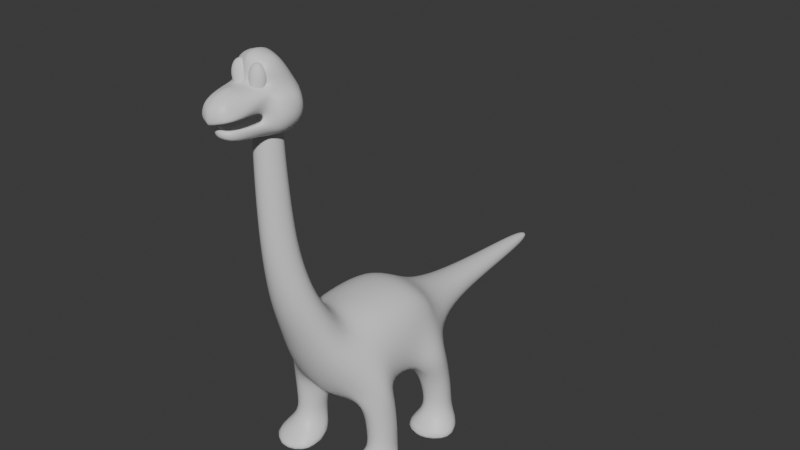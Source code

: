 # Source: Brach.blend  (saved by Blender 5.0.119; exported with 4.5.12 LTS)
import bpy
from mathutils import Matrix  # noqa: F401  (used for matrix-valued properties, if any)

bpy.ops.wm.read_factory_settings(use_empty=True)
scene = bpy.context.scene
scene.name = 'Scene'

# ---- collections
col_collection = bpy.data.collections.new('Collection'); scene.collection.children.link(col_collection)

# ---- materials (node trees are filled in below, after node groups)
mat_material = bpy.data.materials.new('Material')
mat_material.alpha_threshold = 0.0
mat_material.use_backface_culling_lightprobe_volume = False
mat_material.roughness = 0.5
mat_material.line_color = (0.0, 0.0, 0.0, 1.0)

# ---- material node trees
mat_material.use_nodes = True; mat_material.node_tree.nodes.clear()
_N = mat_material.node_tree.nodes; _L = mat_material.node_tree.links
n0 = _N.new('ShaderNodeOutputMaterial'); n0.name = 'Material Output'; n0.location = (200, 100)
n1 = _N.new('ShaderNodeBsdfPrincipled'); n1.name = 'Principled BSDF'; n1.location = (-200, 100)
_L.new(n1.outputs[0], n0.inputs[0])
n0.is_active_output = True

# ---- world
world_world = bpy.data.worlds.new('World'); scene.world = world_world
world_world.use_nodes = True; world_world.node_tree.nodes.clear()
_N = world_world.node_tree.nodes; _L = world_world.node_tree.links
n0 = _N.new('ShaderNodeOutputWorld'); n0.name = 'World Output'; n0.location = (200, 100)
n1 = _N.new('ShaderNodeBackground'); n1.name = 'Background'; n1.location = (-200, 100)
n1.inputs[0].default_value = (0.05088, 0.05088, 0.05088, 1.0)
_L.new(n1.outputs[0], n0.inputs[0])
n0.is_active_output = True
world_world.color = (0.05088, 0.05088, 0.05088)
world_world.sun_shadow_jitter_overblur = 0.0

# ---- meshes
me_cube = bpy.data.meshes.new('Cube')
me_cube.from_pydata([(2.675, 5.358, 1.315), (2.126, 7.085, -4.827), (2.65, -2.016, 0.8468), (2.029, -0.7718, -5.009), (3.31, 6.957, -3.368), (2.443, 7.012, -0.722), (2.749, -3.43, -1.267), (2.253, -2.55, -3.415), (2.758, 0.2347, 1.614), (2.894, 3.386, 1.613), (1.646, 4.981, -4.959), (1.245, 0.9995, -5.141), (3.816, 3.388, -0.8108), (3.879, 0.2029, -0.8764), (3.581, 0.753, -3.603), (3.812, 2.874, -3.316), (2.363, -4.308, 1.017), (1.447, -5.049, 7.729), (1.12, -6.426, 7.741), (1.918, -4.18, 4.718), (1.536, -5.795, 4.657), (0.0, 6.354, -5.478), (0.0, -1.428, 2.867), (0.0, -1.29, -5.409), (0.0, 5.358, 1.821), (0.0, 7.012, 1.076), (0.0, 6.903, -4.76), (0.0, -4.406, -1.27), (0.0, -3.085, -3.82), (0.0, 0.7522, -6.092), (0.0, 3.965, -6.092), (0.0, 0.3538, 2.259), (0.0, 3.38, 2.322), (0.0, -5.307, 1.046), (0.0, -4.231, 7.787), (0.0, -7.049, 7.732), (0.0, -6.463, 4.69), (0.0, -3.45, 4.926), (0.9829, -6.679, 10.54), (1.309, -5.403, 10.53), (0.0, -4.675, 10.59), (0.0, -7.241, 10.62), (0.8512, -6.872, 14.08), (1.165, -5.6, 14.08), (0.0, -4.979, 14.03), (0.0, -7.252, 14.03), (0.3645, 21.73, -2.003), (0.3645, 21.73, -1.417), (0.0, 22.26, -1.297), (0.0, 22.26, -2.037), (0.0, 14.23, -0.8413), (1.083, 14.24, -2.462), (1.083, 14.24, -1.274), (0.0, 14.23, -2.921), (0.0, 10.15, -0.3146), (1.65, 10.16, -1.085), (1.65, 10.16, -2.882), (0.0, 10.15, -3.384), (0.7713, 18.11, -2.232), (0.0, 18.12, -2.581), (0.0, 18.12, -1.069), (0.7713, 18.11, -1.346), (2.45, -0.9101, -8.972), (3.474, -1.43, -8.979), (4.112, 1.198, -8.979), (2.574, 1.198, -8.956), (4.269, 1.099, -7.281), (2.358, 1.099, -7.272), (3.474, -1.43, -7.281), (2.234, -0.8399, -7.288), (3.474, -1.856, -4.894), (4.195, 1.051, -5.019), (4.482, -0.6727, -4.967), (4.482, -0.6727, -7.276), (4.482, -0.6727, -8.979), (4.974, -0.8456, -3.251), (3.814, -1.153, -1.012), (3.903, 7.518, -8.979), (2.496, 7.518, -8.966), (2.364, 5.401, -8.97), (3.359, 4.942, -8.979), (3.326, 5.358, -0.8816), (4.495, 5.856, -8.979), (5.074, 4.931, -3.084), (2.188, 5.407, -7.353), (3.405, 5.052, -7.353), (3.903, 7.518, -7.353), (2.309, 7.518, -7.351), (4.541, 5.856, -7.353), (3.437, 4.518, -5.262), (3.903, 7.085, -5.262), (4.574, 5.423, -5.262), (0.8031, -6.843, 17.61), (1.148, -5.742, 17.61), (0.0, -5.204, 17.25), (0.0, -7.017, 17.25), (0.4796, -3.621, -10.55), (3.588, -4.65, -10.55), (5.522, 0.5445, -10.55), (0.8567, 0.5445, -10.55), (6.646, -3.152, -10.55), (5.081, 7.79, -10.55), (0.8147, 7.79, -10.55), (0.4127, 3.606, -10.55), (3.43, 2.699, -10.55), (6.878, 4.505, -10.55), (0.0, -2.342, 3.509), (1.961, -5.009, 2.601), (0.0, -5.861, 2.632), (2.303, -3.015, 2.545), (-2.675, 5.358, 1.315), (-2.126, 7.085, -4.827), (-2.65, -2.016, 0.8468), (-2.029, -0.7718, -5.009), (-3.31, 6.957, -3.368), (-2.443, 7.012, -0.722), (-2.749, -3.43, -1.267), (-2.253, -2.55, -3.415), (-2.758, 0.2347, 1.614), (-2.894, 3.386, 1.613), (-1.646, 4.981, -4.959), (-1.245, 0.9995, -5.141), (-3.816, 3.388, -0.8108), (-3.879, 0.2029, -0.8764), (-3.581, 0.753, -3.603), (-3.812, 2.874, -3.316), (-2.363, -4.308, 1.017), (-1.447, -5.049, 7.729), (-1.12, -6.426, 7.741), (-1.918, -4.18, 4.718), (-1.536, -5.795, 4.657), (-0.9829, -6.679, 10.54), (-1.309, -5.403, 10.53), (-0.8512, -6.872, 14.08), (-1.165, -5.6, 14.08), (-0.3645, 21.73, -2.003), (-0.3645, 21.73, -1.417), (-1.083, 14.24, -2.462), (-1.083, 14.24, -1.274), (-1.65, 10.16, -1.085), (-1.65, 10.16, -2.882), (-0.7713, 18.11, -2.232), (-0.7713, 18.11, -1.346), (-2.45, -0.9101, -8.972), (-3.474, -1.43, -8.979), (-4.112, 1.198, -8.979), (-2.574, 1.198, -8.956), (-4.269, 1.099, -7.281), (-2.358, 1.099, -7.272), (-3.474, -1.43, -7.281), (-2.234, -0.8399, -7.288), (-3.474, -1.856, -4.894), (-4.195, 1.051, -5.019), (-4.482, -0.6727, -4.967), (-4.482, -0.6727, -7.276), (-4.482, -0.6727, -8.979), (-4.974, -0.8456, -3.251), (-3.814, -1.153, -1.012), (-3.903, 7.518, -8.979), (-2.496, 7.518, -8.966), (-2.364, 5.401, -8.97), (-3.359, 4.942, -8.979), (-3.326, 5.358, -0.8816), (-4.495, 5.856, -8.979), (-5.074, 4.931, -3.084), (-2.188, 5.407, -7.353), (-3.405, 5.052, -7.353), (-3.903, 7.518, -7.353), (-2.309, 7.518, -7.351), (-4.541, 5.856, -7.353), (-3.437, 4.518, -5.262), (-3.903, 7.085, -5.262), (-4.574, 5.423, -5.262), (-0.8031, -6.843, 17.61), (-1.148, -5.742, 17.61), (-0.4796, -3.621, -10.55), (-3.588, -4.65, -10.55), (-5.522, 0.5445, -10.55), (-0.8567, 0.5445, -10.55), (-6.646, -3.152, -10.55), (-5.081, 7.79, -10.55), (-0.8147, 7.79, -10.55), (-0.4127, 3.606, -10.55), (-3.43, 2.699, -10.55), (-6.878, 4.505, -10.55), (-1.961, -5.009, 2.601), (-2.303, -3.015, 2.545)], [], [(61, 58, 46, 47), (21, 26, 4, 1), (25, 24, 0, 5), (31, 8, 9, 32), (13, 14, 15, 12), (8, 13, 12, 9), (14, 11, 10, 15), (21, 1, 10, 30), (29, 11, 3, 23), (13, 8, 2, 76), (5, 0, 81), (85, 84, 79, 80), (67, 66, 64, 65), (5, 81, 83, 4), (27, 6, 16, 33), (20, 19, 17, 18), (108, 107, 20, 36), (107, 109, 19, 20), (17, 34, 40, 39), (36, 20, 18, 35), (109, 106, 37, 19), (11, 29, 30, 10), (6, 27, 28, 7), (0, 24, 32, 9), (3, 7, 28, 23), (8, 31, 22, 2), (39, 40, 44, 43), (18, 17, 39, 38), (35, 18, 38, 41), (45, 42, 92, 95), (41, 38, 42, 45), (38, 39, 43, 42), (48, 47, 46, 49), (58, 59, 49, 46), (60, 61, 47, 48), (54, 55, 52, 50), (56, 57, 53, 51), (55, 56, 51, 52), (5, 4, 56, 55), (4, 26, 57, 56), (25, 5, 55, 54), (50, 52, 61, 60), (51, 53, 59, 58), (52, 51, 58, 61), (66, 73, 74, 64), (69, 67, 65, 62), (68, 69, 62, 63), (7, 3, 70), (3, 11, 67, 69), (7, 70, 72, 75), (11, 71, 66, 67), (75, 72, 71, 14), (70, 3, 69, 68), (71, 11, 14), (71, 72, 73, 66), (74, 73, 68, 63), (73, 72, 70, 68), (13, 76, 75, 14), (75, 76, 6, 7), (2, 16, 6, 76), (87, 86, 77, 78), (86, 88, 82, 77), (84, 87, 78, 79), (91, 83, 15, 89), (81, 0, 9, 12), (83, 81, 12, 15), (82, 88, 85, 80), (10, 1, 87, 84), (90, 91, 88, 86), (1, 90, 86, 87), (89, 10, 84, 85), (15, 10, 89), (1, 4, 90), (4, 83, 91, 90), (88, 91, 89, 85), (42, 43, 93, 92), (43, 44, 94, 93), (65, 64, 98, 99), (64, 74, 100, 98), (99, 98, 100, 97, 96), (102, 101, 105, 104, 103), (62, 65, 99, 96), (74, 63, 97, 100), (78, 77, 101, 102), (77, 82, 105, 101), (80, 79, 103, 104), (79, 78, 102, 103), (82, 80, 104, 105), (63, 62, 96, 97), (2, 22, 106, 109), (16, 2, 109, 107), (33, 16, 107, 108), (19, 37, 34, 17), (142, 136, 135, 141), (21, 111, 114, 26), (25, 115, 110, 24), (31, 32, 119, 118), (123, 122, 125, 124), (118, 119, 122, 123), (124, 125, 120, 121), (21, 30, 120, 111), (29, 23, 113, 121), (123, 157, 112, 118), (115, 162, 110), (166, 161, 160, 165), (148, 146, 145, 147), (115, 114, 164, 162), (27, 33, 126, 116), (130, 128, 127, 129), (108, 36, 130, 185), (185, 130, 129, 186), (127, 132, 40, 34), (36, 35, 128, 130), (186, 129, 37, 106), (121, 120, 30, 29), (116, 117, 28, 27), (110, 119, 32, 24), (113, 23, 28, 117), (118, 112, 22, 31), (132, 134, 44, 40), (128, 131, 132, 127), (35, 41, 131, 128), (45, 95, 173, 133), (41, 45, 133, 131), (131, 133, 134, 132), (48, 49, 135, 136), (141, 135, 49, 59), (60, 48, 136, 142), (54, 50, 138, 139), (140, 137, 53, 57), (139, 138, 137, 140), (115, 139, 140, 114), (114, 140, 57, 26), (25, 54, 139, 115), (50, 60, 142, 138), (137, 141, 59, 53), (138, 142, 141, 137), (147, 145, 155, 154), (150, 143, 146, 148), (149, 144, 143, 150), (117, 151, 113), (113, 150, 148, 121), (117, 156, 153, 151), (121, 148, 147, 152), (156, 124, 152, 153), (151, 149, 150, 113), (152, 124, 121), (152, 147, 154, 153), (155, 144, 149, 154), (154, 149, 151, 153), (123, 124, 156, 157), (156, 117, 116, 157), (112, 157, 116, 126), (168, 159, 158, 167), (167, 158, 163, 169), (165, 160, 159, 168), (172, 170, 125, 164), (162, 122, 119, 110), (164, 125, 122, 162), (163, 161, 166, 169), (120, 165, 168, 111), (171, 167, 169, 172), (111, 168, 167, 171), (170, 166, 165, 120), (125, 170, 120), (111, 171, 114), (114, 171, 172, 164), (169, 166, 170, 172), (133, 173, 174, 134), (134, 174, 94, 44), (146, 178, 177, 145), (145, 177, 179, 155), (178, 175, 176, 179, 177), (181, 182, 183, 184, 180), (143, 175, 178, 146), (155, 179, 176, 144), (159, 181, 180, 158), (158, 180, 184, 163), (161, 183, 182, 160), (160, 182, 181, 159), (163, 184, 183, 161), (144, 176, 175, 143), (112, 186, 106, 22), (126, 185, 186, 112), (33, 108, 185, 126), (129, 127, 34, 37)])
me_cube.polygons.foreach_set('use_smooth', [True] * 186)
_uv = me_cube.uv_layers.new(name='UVMap')
_uv.uv.foreach_set('vector', [0.5455, 0.5, 0.4545, 0.5, 0.4545, 0.5, 0.5455, 0.5, 0.375, 0.375, 0.4545, 0.375, 0.4545, 0.5, 0.375, 0.5, 0.5455, 0.375, 0.625, 0.375, 0.625, 0.5, 0.5455, 0.5, 0.75, 0.6702, 0.625, 0.6702, 0.625, 0.5798, 0.75, 0.5798, 0.5364, 0.66, 0.4636, 0.66, 0.4636, 0.59, 0.5364, 0.59, 0.625, 0.6702, 0.5364, 0.66, 0.5364, 0.59, 0.625, 0.5798, 0.4636, 0.66, 0.375, 0.67, 0.375, 0.58, 0.4636, 0.59, 0.25, 0.5, 0.375, 0.5, 0.375, 0.58, 0.25, 0.58, 0.25, 0.67, 0.375, 0.67, 0.375, 0.75, 0.25, 0.75, 0.5364, 0.66, 0.625, 0.6702, 0.625, 0.75, 0.5398, 0.6936, 0.5455, 0.5, 0.625, 0.5, 0.5425, 0.53, 0.4636, 0.59, 0.375, 0.58, 0.375, 0.58, 0.4636, 0.59, 0.375, 0.67, 0.4636, 0.66, 0.4636, 0.66, 0.375, 0.67, 0.5455, 0.5, 0.5425, 0.53, 0.4575, 0.5301, 0.4545, 0.5, 0.5455, 0.875, 0.5455, 0.75, 0.5455, 0.75, 0.5455, 0.875, 0.5455, 0.75, 0.625, 0.75, 0.625, 0.75, 0.5455, 0.75, 0.5455, 0.875, 0.5455, 0.75, 0.5455, 0.75, 0.5455, 0.875, 0.5455, 0.75, 0.625, 0.75, 0.625, 0.75, 0.5455, 0.75, 0.625, 0.75, 0.75, 0.75, 0.75, 0.75, 0.625, 0.75, 0.5455, 0.875, 0.5455, 0.75, 0.5455, 0.75, 0.5455, 0.875, 0.625, 0.75, 0.75, 0.75, 0.75, 0.75, 0.625, 0.75, 0.375, 0.67, 0.25, 0.67, 0.25, 0.58, 0.375, 0.58, 0.5455, 0.75, 0.5455, 0.875, 0.4545, 0.875, 0.4545, 0.75, 0.625, 0.5, 0.75, 0.5, 0.75, 0.5798, 0.625, 0.5798, 0.375, 0.75, 0.4545, 0.75, 0.4545, 0.875, 0.375, 0.875, 0.625, 0.6702, 0.75, 0.6702, 0.75, 0.75, 0.625, 0.75, 0.625, 0.75, 0.75, 0.75, 0.75, 0.75, 0.625, 0.75, 0.5455, 0.75, 0.625, 0.75, 0.625, 0.75, 0.5455, 0.75, 0.5455, 0.875, 0.5455, 0.75, 0.5455, 0.75, 0.5455, 0.875, 0.5455, 0.875, 0.5455, 0.75, 0.5455, 0.75, 0.5455, 0.875, 0.5455, 0.875, 0.5455, 0.75, 0.5455, 0.75, 0.5455, 0.875, 0.5455, 0.75, 0.625, 0.75, 0.625, 0.75, 0.5455, 0.75, 0.5455, 0.375, 0.5455, 0.5, 0.4545, 0.5, 0.4545, 0.375, 0.4545, 0.5, 0.4545, 0.375, 0.4545, 0.375, 0.4545, 0.5, 0.5455, 0.375, 0.5455, 0.5, 0.5455, 0.5, 0.5455, 0.375, 0.5455, 0.375, 0.5455, 0.5, 0.5455, 0.5, 0.5455, 0.375, 0.4545, 0.5, 0.4545, 0.375, 0.4545, 0.375, 0.4545, 0.5, 0.5455, 0.5, 0.4545, 0.5, 0.4545, 0.5, 0.5455, 0.5, 0.5455, 0.5, 0.4545, 0.5, 0.4545, 0.5, 0.5455, 0.5, 0.4545, 0.5, 0.4545, 0.375, 0.4545, 0.375, 0.4545, 0.5, 0.5455, 0.375, 0.5455, 0.5, 0.5455, 0.5, 0.5455, 0.375, 0.5455, 0.375, 0.5455, 0.5, 0.5455, 0.5, 0.5455, 0.375, 0.4545, 0.5, 0.4545, 0.375, 0.4545, 0.375, 0.4545, 0.5, 0.5455, 0.5, 0.4545, 0.5, 0.4545, 0.5, 0.5455, 0.5, 0.4636, 0.66, 0.4595, 0.7008, 0.4593, 0.702, 0.4636, 0.66, 0.375, 0.75, 0.375, 0.67, 0.375, 0.67, 0.375, 0.75, 0.4545, 0.75, 0.375, 0.75, 0.375, 0.75, 0.4545, 0.75, 0.4545, 0.75, 0.375, 0.75, 0.4545, 0.75, 0.375, 0.75, 0.375, 0.67, 0.375, 0.67, 0.375, 0.75, 0.4545, 0.75, 0.4545, 0.75, 0.4595, 0.7002, 0.4613, 0.6821, 0.375, 0.67, 0.4636, 0.66, 0.4636, 0.66, 0.375, 0.67, 0.4613, 0.6821, 0.4595, 0.7002, 0.4636, 0.66, 0.4636, 0.66, 0.4545, 0.75, 0.375, 0.75, 0.375, 0.75, 0.4545, 0.75, 0.4636, 0.66, 0.375, 0.67, 0.4636, 0.66, 0.4636, 0.66, 0.4595, 0.7002, 0.4595, 0.7008, 0.4636, 0.66, 0.4593, 0.702, 0.4595, 0.7008, 0.4545, 0.75, 0.4545, 0.75, 0.4595, 0.7008, 0.4595, 0.7002, 0.4545, 0.75, 0.4545, 0.75, 0.5364, 0.66, 0.5398, 0.6936, 0.4613, 0.6821, 0.4636, 0.66, 0.4613, 0.6821, 0.5398, 0.6936, 0.5455, 0.75, 0.4545, 0.75, 0.625, 0.75, 0.5455, 0.75, 0.5455, 0.75, 0.5398, 0.6936, 0.375, 0.5, 0.4545, 0.5, 0.4545, 0.5, 0.375, 0.5, 0.4545, 0.5, 0.4575, 0.5301, 0.4575, 0.5301, 0.4545, 0.5, 0.375, 0.58, 0.375, 0.5, 0.375, 0.5, 0.375, 0.58, 0.4575, 0.5301, 0.4575, 0.5301, 0.4636, 0.59, 0.4636, 0.59, 0.5425, 0.53, 0.625, 0.5, 0.625, 0.5798, 0.5364, 0.59, 0.4575, 0.5301, 0.5425, 0.53, 0.5364, 0.59, 0.4636, 0.59, 0.4575, 0.5301, 0.4575, 0.5301, 0.4636, 0.59, 0.4636, 0.59, 0.375, 0.58, 0.375, 0.5, 0.375, 0.5, 0.375, 0.58, 0.4545, 0.5, 0.4575, 0.5301, 0.4575, 0.5301, 0.4545, 0.5, 0.375, 0.5, 0.4545, 0.5, 0.4545, 0.5, 0.375, 0.5, 0.4636, 0.59, 0.375, 0.58, 0.375, 0.58, 0.4636, 0.59, 0.4636, 0.59, 0.375, 0.58, 0.4636, 0.59, 0.375, 0.5, 0.4545, 0.5, 0.4545, 0.5, 0.4545, 0.5, 0.4575, 0.5301, 0.4575, 0.5301, 0.4545, 0.5, 0.4575, 0.5301, 0.4575, 0.5301, 0.4636, 0.59, 0.4636, 0.59, 0.5455, 0.75, 0.625, 0.75, 0.625, 0.75, 0.5455, 0.75, 0.625, 0.75, 0.75, 0.75, 0.75, 0.75, 0.625, 0.75, 0.375, 0.67, 0.4636, 0.66, 0.4636, 0.66, 0.375, 0.67, 0.4636, 0.66, 0.4593, 0.702, 0.4593, 0.702, 0.4636, 0.66, 0.375, 0.67, 0.4636, 0.66, 0.4593, 0.702, 0.4545, 0.75, 0.375, 0.75, 0.375, 0.5, 0.4545, 0.5, 0.4575, 0.5301, 0.4636, 0.59, 0.375, 0.58, 0.375, 0.75, 0.375, 0.67, 0.375, 0.67, 0.375, 0.75, 0.4593, 0.702, 0.4545, 0.75, 0.4545, 0.75, 0.4593, 0.702, 0.375, 0.5, 0.4545, 0.5, 0.4545, 0.5, 0.375, 0.5, 0.4545, 0.5, 0.4575, 0.5301, 0.4575, 0.5301, 0.4545, 0.5, 0.4636, 0.59, 0.375, 0.58, 0.375, 0.58, 0.4636, 0.59, 0.375, 0.58, 0.375, 0.5, 0.375, 0.5, 0.375, 0.58, 0.4575, 0.5301, 0.4636, 0.59, 0.4636, 0.59, 0.4575, 0.5301, 0.4545, 0.75, 0.375, 0.75, 0.375, 0.75, 0.4545, 0.75, 0.625, 0.75, 0.75, 0.75, 0.75, 0.75, 0.625, 0.75, 0.5455, 0.75, 0.625, 0.75, 0.625, 0.75, 0.5455, 0.75, 0.5455, 0.875, 0.5455, 0.75, 0.5455, 0.75, 0.5455, 0.875, 0.625, 0.75, 0.75, 0.75, 0.75, 0.75, 0.625, 0.75, 0.5455, 0.5, 0.5455, 0.5, 0.4545, 0.5, 0.4545, 0.5, 0.375, 0.375, 0.375, 0.5, 0.4545, 0.5, 0.4545, 0.375, 0.5455, 0.375, 0.5455, 0.5, 0.625, 0.5, 0.625, 0.375, 0.75, 0.6702, 0.75, 0.5798, 0.625, 0.5798, 0.625, 0.6702, 0.5364, 0.66, 0.5364, 0.59, 0.4636, 0.59, 0.4636, 0.66, 0.625, 0.6702, 0.625, 0.5798, 0.5364, 0.59, 0.5364, 0.66, 0.4636, 0.66, 0.4636, 0.59, 0.375, 0.58, 0.375, 0.67, 0.25, 0.5, 0.25, 0.58, 0.375, 0.58, 0.375, 0.5, 0.25, 0.67, 0.25, 0.75, 0.375, 0.75, 0.375, 0.67, 0.5364, 0.66, 0.5398, 0.6936, 0.625, 0.75, 0.625, 0.6702, 0.5455, 0.5, 0.5425, 0.53, 0.625, 0.5, 0.4636, 0.59, 0.4636, 0.59, 0.375, 0.58, 0.375, 0.58, 0.375, 0.67, 0.375, 0.67, 0.4636, 0.66, 0.4636, 0.66, 0.5455, 0.5, 0.4545, 0.5, 0.4575, 0.5301, 0.5425, 0.53, 0.5455, 0.875, 0.5455, 0.875, 0.5455, 0.75, 0.5455, 0.75, 0.5455, 0.75, 0.5455, 0.75, 0.625, 0.75, 0.625, 0.75, 0.5455, 0.875, 0.5455, 0.875, 0.5455, 0.75, 0.5455, 0.75, 0.5455, 0.75, 0.5455, 0.75, 0.625, 0.75, 0.625, 0.75, 0.625, 0.75, 0.625, 0.75, 0.75, 0.75, 0.75, 0.75, 0.5455, 0.875, 0.5455, 0.875, 0.5455, 0.75, 0.5455, 0.75, 0.625, 0.75, 0.625, 0.75, 0.75, 0.75, 0.75, 0.75, 0.375, 0.67, 0.375, 0.58, 0.25, 0.58, 0.25, 0.67, 0.5455, 0.75, 0.4545, 0.75, 0.4545, 0.875, 0.5455, 0.875, 0.625, 0.5, 0.625, 0.5798, 0.75, 0.5798, 0.75, 0.5, 0.375, 0.75, 0.375, 0.875, 0.4545, 0.875, 0.4545, 0.75, 0.625, 0.6702, 0.625, 0.75, 0.75, 0.75, 0.75, 0.6702, 0.625, 0.75, 0.625, 0.75, 0.75, 0.75, 0.75, 0.75, 0.5455, 0.75, 0.5455, 0.75, 0.625, 0.75, 0.625, 0.75, 0.5455, 0.875, 0.5455, 0.875, 0.5455, 0.75, 0.5455, 0.75, 0.5455, 0.875, 0.5455, 0.875, 0.5455, 0.75, 0.5455, 0.75, 0.5455, 0.875, 0.5455, 0.875, 0.5455, 0.75, 0.5455, 0.75, 0.5455, 0.75, 0.5455, 0.75, 0.625, 0.75, 0.625, 0.75, 0.5455, 0.375, 0.4545, 0.375, 0.4545, 0.5, 0.5455, 0.5, 0.4545, 0.5, 0.4545, 0.5, 0.4545, 0.375, 0.4545, 0.375, 0.5455, 0.375, 0.5455, 0.375, 0.5455, 0.5, 0.5455, 0.5, 0.5455, 0.375, 0.5455, 0.375, 0.5455, 0.5, 0.5455, 0.5, 0.4545, 0.5, 0.4545, 0.5, 0.4545, 0.375, 0.4545, 0.375, 0.5455, 0.5, 0.5455, 0.5, 0.4545, 0.5, 0.4545, 0.5, 0.5455, 0.5, 0.5455, 0.5, 0.4545, 0.5, 0.4545, 0.5, 0.4545, 0.5, 0.4545, 0.5, 0.4545, 0.375, 0.4545, 0.375, 0.5455, 0.375, 0.5455, 0.375, 0.5455, 0.5, 0.5455, 0.5, 0.5455, 0.375, 0.5455, 0.375, 0.5455, 0.5, 0.5455, 0.5, 0.4545, 0.5, 0.4545, 0.5, 0.4545, 0.375, 0.4545, 0.375, 0.5455, 0.5, 0.5455, 0.5, 0.4545, 0.5, 0.4545, 0.5, 0.4636, 0.66, 0.4636, 0.66, 0.4593, 0.702, 0.4595, 0.7008, 0.375, 0.75, 0.375, 0.75, 0.375, 0.67, 0.375, 0.67, 0.4545, 0.75, 0.4545, 0.75, 0.375, 0.75, 0.375, 0.75, 0.4545, 0.75, 0.4545, 0.75, 0.375, 0.75, 0.375, 0.75, 0.375, 0.75, 0.375, 0.67, 0.375, 0.67, 0.4545, 0.75, 0.4613, 0.6821, 0.4595, 0.7002, 0.4545, 0.75, 0.375, 0.67, 0.375, 0.67, 0.4636, 0.66, 0.4636, 0.66, 0.4613, 0.6821, 0.4636, 0.66, 0.4636, 0.66, 0.4595, 0.7002, 0.4545, 0.75, 0.4545, 0.75, 0.375, 0.75, 0.375, 0.75, 0.4636, 0.66, 0.4636, 0.66, 0.375, 0.67, 0.4636, 0.66, 0.4636, 0.66, 0.4595, 0.7008, 0.4595, 0.7002, 0.4593, 0.702, 0.4545, 0.75, 0.4545, 0.75, 0.4595, 0.7008, 0.4595, 0.7008, 0.4545, 0.75, 0.4545, 0.75, 0.4595, 0.7002, 0.5364, 0.66, 0.4636, 0.66, 0.4613, 0.6821, 0.5398, 0.6936, 0.4613, 0.6821, 0.4545, 0.75, 0.5455, 0.75, 0.5398, 0.6936, 0.625, 0.75, 0.5398, 0.6936, 0.5455, 0.75, 0.5455, 0.75, 0.375, 0.5, 0.375, 0.5, 0.4545, 0.5, 0.4545, 0.5, 0.4545, 0.5, 0.4545, 0.5, 0.4575, 0.5301, 0.4575, 0.5301, 0.375, 0.58, 0.375, 0.58, 0.375, 0.5, 0.375, 0.5, 0.4575, 0.5301, 0.4636, 0.59, 0.4636, 0.59, 0.4575, 0.5301, 0.5425, 0.53, 0.5364, 0.59, 0.625, 0.5798, 0.625, 0.5, 0.4575, 0.5301, 0.4636, 0.59, 0.5364, 0.59, 0.5425, 0.53, 0.4575, 0.5301, 0.4636, 0.59, 0.4636, 0.59, 0.4575, 0.5301, 0.375, 0.58, 0.375, 0.58, 0.375, 0.5, 0.375, 0.5, 0.4545, 0.5, 0.4545, 0.5, 0.4575, 0.5301, 0.4575, 0.5301, 0.375, 0.5, 0.375, 0.5, 0.4545, 0.5, 0.4545, 0.5, 0.4636, 0.59, 0.4636, 0.59, 0.375, 0.58, 0.375, 0.58, 0.4636, 0.59, 0.4636, 0.59, 0.375, 0.58, 0.375, 0.5, 0.4545, 0.5, 0.4545, 0.5, 0.4545, 0.5, 0.4545, 0.5, 0.4575, 0.5301, 0.4575, 0.5301, 0.4575, 0.5301, 0.4636, 0.59, 0.4636, 0.59, 0.4575, 0.5301, 0.5455, 0.75, 0.5455, 0.75, 0.625, 0.75, 0.625, 0.75, 0.625, 0.75, 0.625, 0.75, 0.75, 0.75, 0.75, 0.75, 0.375, 0.67, 0.375, 0.67, 0.4636, 0.66, 0.4636, 0.66, 0.4636, 0.66, 0.4636, 0.66, 0.4593, 0.702, 0.4593, 0.702, 0.375, 0.67, 0.375, 0.75, 0.4545, 0.75, 0.4593, 0.702, 0.4636, 0.66, 0.375, 0.5, 0.375, 0.58, 0.4636, 0.59, 0.4575, 0.5301, 0.4545, 0.5, 0.375, 0.75, 0.375, 0.75, 0.375, 0.67, 0.375, 0.67, 0.4593, 0.702, 0.4593, 0.702, 0.4545, 0.75, 0.4545, 0.75, 0.375, 0.5, 0.375, 0.5, 0.4545, 0.5, 0.4545, 0.5, 0.4545, 0.5, 0.4545, 0.5, 0.4575, 0.5301, 0.4575, 0.5301, 0.4636, 0.59, 0.4636, 0.59, 0.375, 0.58, 0.375, 0.58, 0.375, 0.58, 0.375, 0.58, 0.375, 0.5, 0.375, 0.5, 0.4575, 0.5301, 0.4575, 0.5301, 0.4636, 0.59, 0.4636, 0.59, 0.4545, 0.75, 0.4545, 0.75, 0.375, 0.75, 0.375, 0.75, 0.625, 0.75, 0.625, 0.75, 0.75, 0.75, 0.75, 0.75, 0.5455, 0.75, 0.5455, 0.75, 0.625, 0.75, 0.625, 0.75, 0.5455, 0.875, 0.5455, 0.875, 0.5455, 0.75, 0.5455, 0.75, 0.625, 0.75, 0.625, 0.75, 0.75, 0.75, 0.75, 0.75])
me_cube.materials.append(mat_material)
me_cube.use_mirror_vertex_groups = False
me_cube.update()
me_cube_001 = bpy.data.meshes.new('Cube.001')
me_cube_001.from_pydata([(1.937, 1.357, 1.854), (1.002, 1.265, -0.953), (1.003, -1.156, 0.7094), (1.002, -0.9754, -0.953), (0.0, 0.896, -0.953), (2.605, 1.184, 0.3227), (0.0, -0.9754, -0.953), (0.5889, -3.135, 0.05803), (2.334, 0.7382, 1.686), (1.759, 0.8114, -0.7273), (2.235, -0.7839, 1.684), (1.759, -0.594, -0.7273), (0.7402, 2.076, 1.422), (0.6322, 1.805, -0.7205), (0.0, 2.156, 1.422), (0.0, 1.803, -0.7273), (0.841, -3.489, 0.7094), (0.8443, -3.441, -0.7273), (0.0, -3.562, -0.7273), (0.0, -3.918, 0.7094), (1.664, -0.8753, 2.051), (0.0, 1.833, 1.965), (0.0, -1.268, 1.984), (0.0, -3.963, 1.77), (1.261, 1.716, 0.2926), (1.003, -1.129, 0.05803), (0.8236, -3.831, 1.77), (2.605, -0.826, 0.3227), (0.7402, 2.331, 0.4034), (0.0, 2.331, 0.4034), (0.0, -3.256, 0.05803), (1.003, -0.4707, 0.7094), (1.003, -0.4707, 0.05803), (0.0, -0.4707, 0.05803), (0.0, -0.4707, 0.7094), (1.126, -3.963, 0.7685), (0.0, -4.223, 0.3874), (1.305, -1.156, 0.9182), (1.357, -1.156, 0.05803), (0.8443, -3.441, 0.05803), (0.0, -3.562, 0.05803), (0.0, -3.145, -0.1239), (0.0, -1.196, -0.1239), (0.9636, -1.171, -0.1239), (0.0, -1.196, 1.309), (0.6409, -1.196, 1.302), (0.0, -3.748, 1.301), (0.0, -0.7117, 1.309), (0.0, -0.7117, -0.1239), (0.4622, -3.511, 1.302), (0.5284, -3.024, -0.1239), (0.9636, -0.7117, -0.1239), (0.6409, -0.7117, 1.303), (0.0, -4.29, 1.178), (0.9747, -3.963, 1.178), (1.52, 1.007, 2.777), (1.651, -0.7699, 2.777), (0.0, 0.5745, 4.05), (0.0, -1.196, 4.05), (1.353, -2.767, 0.8433), (0.0, -2.767, 2.516), (0.8045, -2.77, 2.195), (1.028, -2.767, 0.7094), (0.0, -2.767, 1.305), (0.5515, -2.767, 1.302), (1.41, -2.767, 1.178), (1.079, 0.3076, 3.775), (1.132, -0.7516, 3.776), (0.0, 1.477, 2.777), (0.0, -1.277, 2.777), (0.7779, -0.9988, 2.777)], [], [(0, 20, 10, 8), (5, 8, 10, 27), (24, 0, 8, 5), (3, 1, 9, 11), (38, 3, 11, 27), (1, 4, 15, 13), (29, 14, 12, 28), (24, 1, 13, 28), (12, 14, 21, 0), (6, 3, 17, 18), (55, 68, 57, 66), (3, 38, 39, 17), (65, 20, 61), (61, 60, 23, 26), (53, 54, 26, 23), (0, 24, 28, 12), (17, 39, 40, 18), (37, 38, 27, 10), (1, 24, 5, 9), (9, 5, 27, 11), (31, 2, 45, 52), (15, 29, 28, 13), (31, 34, 33, 32), (34, 31, 52, 47), (32, 33, 48, 51), (30, 7, 50, 41), (62, 2, 37, 59), (25, 7, 39, 38), (19, 16, 35, 36), (7, 30, 40, 39), (43, 42, 41, 50), (63, 44, 45, 64), (42, 43, 51, 48), (25, 32, 51, 43), (45, 44, 47, 52), (62, 16, 49, 64), (7, 25, 43, 50), (37, 2, 25, 38), (25, 2, 31, 32), (16, 19, 46, 49), (59, 37, 20, 65), (66, 57, 58, 67), (36, 35, 54, 53), (20, 0, 55, 56), (35, 59, 65, 54), (2, 62, 64, 45), (22, 20, 56, 70), (16, 62, 59, 35), (54, 65, 61, 26), (46, 63, 64, 49), (20, 37, 10), (55, 66, 67, 56), (22, 70, 69), (20, 22, 60, 61), (0, 21, 68, 55), (69, 70, 67, 58), (70, 56, 67)])
me_cube_001.polygons.foreach_set('use_smooth', [True] * 57)
_uv = me_cube_001.uv_layers.new(name='UVMap')
_uv.uv.foreach_set('vector', [0.625, 0.5, 0.625, 0.75, 0.625, 0.75, 0.625, 0.5, 0.5, 0.5, 0.625, 0.5, 0.625, 0.75, 0.5, 0.75, 0.5, 0.5, 0.625, 0.5, 0.625, 0.5, 0.5, 0.5, 0.375, 0.75, 0.375, 0.5, 0.375, 0.5, 0.375, 0.75, 0.5, 0.75, 0.375, 0.75, 0.375, 0.75, 0.5, 0.75, 0.375, 0.5, 0.25, 0.5, 0.25, 0.5, 0.3761, 0.5, 0.5, 0.375, 0.625, 0.375, 0.625, 0.5, 0.5, 0.5, 0.5, 0.5, 0.375, 0.5, 0.3761, 0.5, 0.5, 0.5, 0.625, 0.5, 0.625, 0.375, 0.625, 0.375, 0.625, 0.5, 0.25, 0.75, 0.375, 0.75, 0.375, 0.75, 0.25, 0.75, 0.625, 0.5, 0.625, 0.375, 0.625, 0.375, 0.625, 0.4375, 0.375, 0.75, 0.5, 0.75, 0.5, 0.75, 0.375, 0.75, 0.625, 0.75, 0.625, 0.75, 0.625, 0.75, 0.625, 0.75, 0.75, 0.75, 0.75, 0.75, 0.625, 0.75, 0.625, 0.875, 0.625, 0.75, 0.625, 0.75, 0.625, 0.875, 0.625, 0.5, 0.5, 0.5, 0.5, 0.5, 0.625, 0.5, 0.375, 0.75, 0.5, 0.75, 0.5, 0.875, 0.375, 0.875, 0.625, 0.75, 0.5, 0.75, 0.5, 0.75, 0.625, 0.75, 0.375, 0.5, 0.5, 0.5, 0.5, 0.5, 0.375, 0.5, 0.375, 0.5, 0.5, 0.5, 0.5, 0.75, 0.375, 0.75, 0.625, 0.7707, 0.625, 0.7707, 0.625, 0.7707, 0.625, 0.7707, 0.375, 0.375, 0.5, 0.375, 0.5, 0.5, 0.3761, 0.5, 0.625, 0.75, 0.625, 0.8125, 0.75, 0.75, 0.625, 0.75, 0.625, 0.8125, 0.625, 0.7707, 0.625, 0.7707, 0.625, 0.8125, 0.6549, 0.75, 0.75, 0.75, 0.75, 0.75, 0.6549, 0.75, 0.75, 0.75, 0.6641, 0.75, 0.6641, 0.75, 0.75, 0.75, 0.625, 0.7796, 0.625, 0.7707, 0.625, 0.75, 0.625, 0.75, 0.6549, 0.75, 0.6641, 0.75, 0.625, 0.75, 0.625, 0.75, 0.625, 0.8669, 0.625, 0.7884, 0.625, 0.75, 0.625, 0.875, 0.6641, 0.75, 0.75, 0.75, 0.75, 0.75, 0.625, 0.75, 0.6549, 0.75, 0.75, 0.75, 0.75, 0.75, 0.6641, 0.75, 0.625, 0.8397, 0.625, 0.8125, 0.625, 0.7707, 0.625, 0.7796, 0.75, 0.75, 0.6549, 0.75, 0.6549, 0.75, 0.75, 0.75, 0.6549, 0.75, 0.6549, 0.75, 0.6549, 0.75, 0.6549, 0.75, 0.625, 0.7707, 0.625, 0.8125, 0.625, 0.8125, 0.625, 0.7707, 0.625, 0.7796, 0.625, 0.7884, 0.625, 0.7884, 0.625, 0.7796, 0.6641, 0.75, 0.6549, 0.75, 0.6549, 0.75, 0.6641, 0.75, 0.0, 0.0, 0.0, 0.0, 0.0, 0.0, 0.0, 0.0, 0.0, 0.0, 0.0, 0.0, 0.0, 0.0, 0.0, 0.0, 0.625, 0.7884, 0.625, 0.8669, 0.625, 0.8669, 0.625, 0.7884, 0.625, 0.75, 0.625, 0.75, 0.625, 0.75, 0.625, 0.75, 0.6875, 0.5, 0.75, 0.5, 0.75, 0.75, 0.6882, 0.75, 0.625, 0.875, 0.625, 0.75, 0.625, 0.75, 0.625, 0.875, 0.625, 0.75, 0.625, 0.5, 0.625, 0.5, 0.625, 0.75, 0.625, 0.75, 0.625, 0.75, 0.625, 0.75, 0.625, 0.75, 0.625, 0.7707, 0.625, 0.7796, 0.625, 0.7796, 0.625, 0.7707, 0.6875, 0.75, 0.625, 0.75, 0.625, 0.75, 0.6875, 0.75, 0.625, 0.7884, 0.625, 0.7796, 0.625, 0.75, 0.625, 0.75, 0.625, 0.75, 0.625, 0.75, 0.625, 0.75, 0.625, 0.75, 0.625, 0.8669, 0.625, 0.8397, 0.625, 0.7796, 0.625, 0.7884, 0.625, 0.75, 0.625, 0.75, 0.625, 0.75, 0.625, 0.5, 0.6875, 0.5, 0.6882, 0.75, 0.625, 0.75, 0.6875, 0.75, 0.6875, 0.75, 0.75, 0.75, 0.625, 0.75, 0.6875, 0.75, 0.75, 0.75, 0.625, 0.75, 0.625, 0.5, 0.625, 0.375, 0.625, 0.375, 0.625, 0.5, 0.75, 0.75, 0.6875, 0.75, 0.6882, 0.75, 0.75, 0.75, 0.6875, 0.75, 0.625, 0.75, 0.6882, 0.75])
me_cube_001.materials.append(mat_material)
me_cube_001.use_mirror_vertex_groups = False
me_cube_001.update()
me_sphere = bpy.data.meshes.new('Sphere')
me_sphere.from_pydata([(0.0, 0.0, 0.9137), (0.0, 0.2778, 0.7597), (0.0, 0.4157, 0.5076), (0.0, 0.4904, 0.1783), (0.0, 0.5, 0.0), (0.0, 0.4904, -0.1783), (0.0, 0.4157, -0.5076), (0.0, 0.0, -0.9137), (0.02152, 0.09567, 0.8961), (0.0422, 0.1877, 0.8441), (0.06127, 0.2724, 0.7597), (0.07798, 0.3468, 0.6461), (0.0917, 0.4077, 0.5076), (0.1019, 0.4531, 0.3497), (0.1082, 0.481, 0.1783), (0.1103, 0.4904, 0.0), (0.1082, 0.481, -0.1783), (0.1019, 0.4531, -0.3497), (0.0917, 0.4077, -0.5076), (0.07798, 0.3468, -0.6461), (0.06127, 0.2724, -0.7597), (0.0422, 0.1877, -0.8441), (0.02152, 0.09567, -0.8961), (0.0422, 0.09012, 0.8961), (0.08279, 0.1768, 0.8441), (0.1202, 0.2566, 0.7597), (0.153, 0.3266, 0.6461), (0.1799, 0.3841, 0.5076), (0.1999, 0.4268, 0.3497), (0.2122, 0.4531, 0.1783), (0.2163, 0.4619, 0.0), (0.2122, 0.4531, -0.1783), (0.1999, 0.4268, -0.3497), (0.1799, 0.3841, -0.5076), (0.153, 0.3266, -0.6461), (0.1202, 0.2566, -0.7597), (0.08279, 0.1768, -0.8441), (0.0422, 0.09012, -0.8961), (0.06127, 0.08111, 0.8961), (0.1202, 0.1591, 0.8441), (0.1745, 0.231, 0.7597), (0.2221, 0.294, 0.6461), (0.2611, 0.3457, 0.5076), (0.2902, 0.3841, 0.3497), (0.308, 0.4077, 0.1783), (0.3141, 0.4157, 0.0), (0.308, 0.4077, -0.1783), (0.2902, 0.3841, -0.3497), (0.2611, 0.3457, -0.5076), (0.2221, 0.294, -0.6461), (0.1745, 0.231, -0.7597), (0.1202, 0.1591, -0.8441), (0.06127, 0.08111, -0.8961), (0.07798, 0.06897, 0.8961), (0.153, 0.1353, 0.8441), (0.2221, 0.1964, 0.7597), (0.2827, 0.25, 0.6461), (0.3324, 0.294, 0.5076), (0.3693, 0.3266, 0.3497), (0.3921, 0.3468, 0.1783), (0.3997, 0.3536, 0.0), (0.3921, 0.3468, -0.1783), (0.3693, 0.3266, -0.3497), (0.3324, 0.294, -0.5076), (0.2827, 0.25, -0.6461), (0.2221, 0.1964, -0.7597), (0.153, 0.1353, -0.8441), (0.07798, 0.06897, -0.8961), (0.0917, 0.05419, 0.8961), (0.1799, 0.1063, 0.8441), (0.2611, 0.1543, 0.7597), (0.3324, 0.1964, 0.6461), (0.3908, 0.231, 0.5076), (0.4343, 0.2566, 0.3497), (0.461, 0.2724, 0.1783), (0.47, 0.2778, 0.0), (0.461, 0.2724, -0.1783), (0.4343, 0.2566, -0.3497), (0.3908, 0.231, -0.5076), (0.3324, 0.1964, -0.6461), (0.2611, 0.1543, -0.7597), (0.1799, 0.1063, -0.8441), (0.0917, 0.05419, -0.8961), (0.1019, 0.03733, 0.8961), (0.1999, 0.07322, 0.8441), (0.2902, 0.1063, 0.7597), (0.3693, 0.1353, 0.6461), (0.4343, 0.1591, 0.5076), (0.4825, 0.1768, 0.3497), (0.5122, 0.1877, 0.1783), (0.5223, 0.1913, 0.0), (0.5122, 0.1877, -0.1783), (0.4825, 0.1768, -0.3497), (0.4343, 0.1591, -0.5076), (0.3693, 0.1353, -0.6461), (0.2902, 0.1063, -0.7597), (0.1999, 0.07322, -0.8441), (0.1019, 0.03733, -0.8961), (0.1082, 0.01903, 0.8961), (0.2122, 0.03733, 0.8441), (0.308, 0.05419, 0.7597), (0.3921, 0.06897, 0.6461), (0.461, 0.08111, 0.5076), (0.5122, 0.09012, 0.3497), (0.5438, 0.09567, 0.1783), (0.5544, 0.09755, 0.0), (0.5438, 0.09567, -0.1783), (0.5122, 0.09012, -0.3497), (0.461, 0.08111, -0.5076), (0.3921, 0.06897, -0.6461), (0.308, 0.05419, -0.7597), (0.2122, 0.03733, -0.8441), (0.1082, 0.01903, -0.8961), (0.1103, -5.588e-09, 0.8961), (0.2163, -1.118e-08, 0.8441), (0.3141, -2.608e-08, 0.7597), (0.3997, 7.451e-09, 0.6461), (0.47, -4.47e-08, 0.5076), (0.5223, 2.235e-08, 0.3497), (0.5544, -4.47e-08, 0.1783), (0.5653, -8.196e-08, 0.0), (0.5544, -4.47e-08, -0.1783), (0.5223, 2.235e-08, -0.3497), (0.47, -4.47e-08, -0.5076), (0.3997, 7.451e-09, -0.6461), (0.3141, -2.608e-08, -0.7597), (0.2163, -1.118e-08, -0.8441), (0.1103, -5.588e-09, -0.8961), (0.1082, -0.01903, 0.8961), (0.2122, -0.03733, 0.8441), (0.308, -0.05419, 0.7597), (0.3921, -0.06897, 0.6461), (0.461, -0.08111, 0.5076), (0.5122, -0.09012, 0.3497), (0.5438, -0.09567, 0.1783), (0.5544, -0.09755, 0.0), (0.5438, -0.09567, -0.1783), (0.5122, -0.09012, -0.3497), (0.461, -0.08111, -0.5076), (0.3921, -0.06897, -0.6461), (0.308, -0.05419, -0.7597), (0.2122, -0.03733, -0.8441), (0.1082, -0.01903, -0.8961), (0.1019, -0.03733, 0.8961), (0.1999, -0.07322, 0.8441), (0.2902, -0.1063, 0.7597), (0.3693, -0.1353, 0.6461), (0.4343, -0.1591, 0.5076), (0.4825, -0.1768, 0.3497), (0.5122, -0.1877, 0.1783), (0.5223, -0.1913, 0.0), (0.5122, -0.1877, -0.1783), (0.4825, -0.1768, -0.3497), (0.4343, -0.1591, -0.5076), (0.3693, -0.1353, -0.6461), (0.2902, -0.1063, -0.7597), (0.1999, -0.07322, -0.8441), (0.1019, -0.03733, -0.8961), (0.0917, -0.05419, 0.8961), (0.1799, -0.1063, 0.8441), (0.2611, -0.1543, 0.7597), (0.3324, -0.1964, 0.6461), (0.3908, -0.231, 0.5076), (0.4343, -0.2566, 0.3497), (0.461, -0.2724, 0.1783), (0.47, -0.2778, 0.0), (0.461, -0.2724, -0.1783), (0.4343, -0.2566, -0.3497), (0.3908, -0.231, -0.5076), (0.3324, -0.1964, -0.6461), (0.2611, -0.1543, -0.7597), (0.1799, -0.1063, -0.8441), (0.0917, -0.05419, -0.8961), (0.07798, -0.06897, 0.8961), (0.153, -0.1353, 0.8441), (0.2221, -0.1964, 0.7597), (0.2827, -0.25, 0.6461), (0.3324, -0.294, 0.5076), (0.3693, -0.3266, 0.3497), (0.3921, -0.3468, 0.1783), (0.3997, -0.3536, 0.0), (0.3921, -0.3468, -0.1783), (0.3693, -0.3266, -0.3497), (0.3324, -0.294, -0.5076), (0.2827, -0.25, -0.6461), (0.2221, -0.1964, -0.7597), (0.153, -0.1353, -0.8441), (0.07798, -0.06897, -0.8961), (0.06127, -0.08111, 0.8961), (0.1202, -0.1591, 0.8441), (0.1745, -0.231, 0.7597), (0.2221, -0.294, 0.6461), (0.2611, -0.3457, 0.5076), (0.2902, -0.3841, 0.3497), (0.308, -0.4077, 0.1783), (0.3141, -0.4157, 0.0), (0.308, -0.4077, -0.1783), (0.2902, -0.3841, -0.3497), (0.2611, -0.3457, -0.5076), (0.2221, -0.294, -0.6461), (0.1745, -0.231, -0.7597), (0.1202, -0.1591, -0.8441), (0.06127, -0.08111, -0.8961), (0.0422, -0.09012, 0.8961), (0.08279, -0.1768, 0.8441), (0.1202, -0.2566, 0.7597), (0.153, -0.3266, 0.6461), (0.1799, -0.3841, 0.5076), (0.1999, -0.4268, 0.3497), (0.2122, -0.4531, 0.1783), (0.2163, -0.4619, 0.0), (0.2122, -0.4531, -0.1783), (0.1999, -0.4268, -0.3497), (0.1799, -0.3841, -0.5076), (0.153, -0.3266, -0.6461), (0.1202, -0.2566, -0.7597), (0.08279, -0.1768, -0.8441), (0.0422, -0.09012, -0.8961), (0.02152, -0.09567, 0.8961), (0.0422, -0.1877, 0.8441), (0.06127, -0.2724, 0.7597), (0.07798, -0.3468, 0.6461), (0.0917, -0.4077, 0.5076), (0.1019, -0.4531, 0.3497), (0.1082, -0.481, 0.1783), (0.1103, -0.4904, 0.0), (0.1082, -0.481, -0.1783), (0.1019, -0.4531, -0.3497), (0.0917, -0.4077, -0.5076), (0.07798, -0.3468, -0.6461), (0.06127, -0.2724, -0.7597), (0.0422, -0.1877, -0.8441), (0.02152, -0.09567, -0.8961), (-4.212e-09, -0.09755, 0.8961), (-2.948e-08, -0.1913, 0.8441), (-5.475e-08, -0.2778, 0.7597), (-8.424e-09, -0.3536, 0.6461), (-5.897e-08, -0.4157, 0.5076), (1.685e-08, -0.4619, 0.3497), (-7.581e-08, -0.4904, 0.1783), (-1.853e-07, -0.5, 0.0), (-7.581e-08, -0.4904, -0.1783), (1.685e-08, -0.4619, -0.3497), (-5.897e-08, -0.4157, -0.5076), (-8.424e-09, -0.3536, -0.6461), (-5.475e-08, -0.2778, -0.7597), (-2.948e-08, -0.1913, -0.8441), (-4.212e-09, -0.09755, -0.8961), (-0.02152, -0.09567, 0.8961), (-0.0422, -0.1877, 0.8441), (-0.06127, -0.2724, 0.7597), (-0.07798, -0.3468, 0.6461), (-0.0917, -0.4077, 0.5076), (-0.1019, -0.4531, 0.3497), (-0.1082, -0.481, 0.1783), (-0.1103, -0.4904, 0.0), (-0.1082, -0.481, -0.1783), (-0.1019, -0.4531, -0.3497), (-0.0917, -0.4077, -0.5076), (-0.07798, -0.3468, -0.6461), (-0.06127, -0.2724, -0.7597), (-0.0422, -0.1877, -0.8441), (-0.02152, -0.09567, -0.8961), (-0.0422, -0.09012, 0.8961), (-0.08279, -0.1768, 0.8441), (-0.1202, -0.2566, 0.7597), (-0.153, -0.3266, 0.6461), (-0.1799, -0.3841, 0.5076), (-0.1999, -0.4268, 0.3497), (-0.2122, -0.4531, 0.1783), (-0.2163, -0.4619, 0.0), (-0.2122, -0.4531, -0.1783), (-0.1999, -0.4268, -0.3497), (-0.1799, -0.3841, -0.5076), (-0.153, -0.3266, -0.6461), (-0.1202, -0.2566, -0.7597), (-0.08279, -0.1768, -0.8441), (-0.0422, -0.09012, -0.8961), (-0.06127, -0.08111, 0.8961), (-0.1202, -0.1591, 0.8441), (-0.1745, -0.231, 0.7597), (-0.2221, -0.294, 0.6461), (-0.2611, -0.3457, 0.5076), (-0.2902, -0.3841, 0.3497), (-0.308, -0.4077, 0.1783), (-0.3141, -0.4157, 0.0), (-0.308, -0.4077, -0.1783), (-0.2902, -0.3841, -0.3497), (-0.2611, -0.3457, -0.5076), (-0.2221, -0.294, -0.6461), (-0.1745, -0.231, -0.7597), (-0.1202, -0.1591, -0.8441), (-0.06127, -0.08111, -0.8961), (-0.07798, -0.06897, 0.8961), (-0.153, -0.1353, 0.8441), (-0.2221, -0.1964, 0.7597), (-0.2827, -0.25, 0.6461), (-0.3324, -0.294, 0.5076), (-0.3693, -0.3266, 0.3497), (-0.3921, -0.3468, 0.1783), (-0.3997, -0.3536, 0.0), (-0.3921, -0.3468, -0.1783), (-0.3693, -0.3266, -0.3497), (-0.3324, -0.294, -0.5076), (-0.2827, -0.25, -0.6461), (-0.2221, -0.1964, -0.7597), (-0.153, -0.1353, -0.8441), (-0.07798, -0.06897, -0.8961), (-0.0917, -0.05419, 0.8961), (-0.1799, -0.1063, 0.8441), (-0.2611, -0.1543, 0.7597), (-0.3324, -0.1964, 0.6461), (-0.3908, -0.231, 0.5076), (-0.4343, -0.2566, 0.3497), (-0.461, -0.2724, 0.1783), (-0.47, -0.2778, 0.0), (-0.461, -0.2724, -0.1783), (-0.4343, -0.2566, -0.3497), (-0.3908, -0.231, -0.5076), (-0.3324, -0.1964, -0.6461), (-0.2611, -0.1543, -0.7597), (-0.1799, -0.1063, -0.8441), (-0.0917, -0.05419, -0.8961), (-0.1019, -0.03733, 0.8961), (-0.1999, -0.07322, 0.8441), (-0.2902, -0.1063, 0.7597), (-0.3693, -0.1353, 0.6461), (-0.4343, -0.1591, 0.5076), (-0.4825, -0.1768, 0.3497), (-0.5122, -0.1877, 0.1783), (-0.5223, -0.1913, 0.0), (-0.5122, -0.1877, -0.1783), (-0.4825, -0.1768, -0.3497), (-0.4343, -0.1591, -0.5076), (-0.3693, -0.1353, -0.6461), (-0.2902, -0.1063, -0.7597), (-0.1999, -0.07322, -0.8441), (-0.1019, -0.03733, -0.8961), (-0.1082, -0.01903, 0.8961), (-0.2122, -0.03733, 0.8441), (-0.308, -0.05419, 0.7597), (-0.3921, -0.06897, 0.6461), (-0.461, -0.08111, 0.5076), (-0.5122, -0.09012, 0.3497), (-0.5438, -0.09567, 0.1783), (-0.5544, -0.09754, 0.0), (-0.5438, -0.09567, -0.1783), (-0.5122, -0.09012, -0.3497), (-0.461, -0.08111, -0.5076), (-0.3921, -0.06897, -0.6461), (-0.308, -0.05419, -0.7597), (-0.2122, -0.03733, -0.8441), (-0.1082, -0.01903, -0.8961), (-0.1103, 9.313e-09, 0.8961), (-0.2163, 2.608e-08, 0.8441), (-0.3141, 7.451e-08, 0.7597), (-0.3997, 1.49e-08, 0.6461), (-0.47, 8.196e-08, 0.5076), (-0.5223, 7.451e-09, 0.3497), (-0.5544, 1.341e-07, 0.1783), (-0.5653, 2.235e-07, 0.0), (-0.5544, 1.341e-07, -0.1783), (-0.5223, 7.451e-09, -0.3497), (-0.47, 8.196e-08, -0.5076), (-0.3997, 1.49e-08, -0.6461), (-0.3141, 7.451e-08, -0.7597), (-0.2163, 2.608e-08, -0.8441), (-0.1103, 9.313e-09, -0.8961), (-0.1082, 0.01903, 0.8961), (-0.2122, 0.03733, 0.8441), (-0.308, 0.05419, 0.7597), (-0.3921, 0.06897, 0.6461), (-0.461, 0.08111, 0.5076), (-0.5122, 0.09012, 0.3497), (-0.5438, 0.09567, 0.1783), (-0.5544, 0.09755, 0.0), (-0.5438, 0.09567, -0.1783), (-0.5122, 0.09012, -0.3497), (-0.461, 0.08111, -0.5076), (-0.3921, 0.06897, -0.6461), (-0.308, 0.05419, -0.7597), (-0.2122, 0.03733, -0.8441), (-0.1082, 0.01903, -0.8961), (-0.1019, 0.03733, 0.8961), (-0.1999, 0.07322, 0.8441), (-0.2902, 0.1063, 0.7597), (-0.3693, 0.1353, 0.6461), (-0.4343, 0.1591, 0.5076), (-0.4825, 0.1768, 0.3497), (-0.5122, 0.1877, 0.1783), (-0.5223, 0.1913, 0.0), (-0.5122, 0.1877, -0.1783), (-0.4825, 0.1768, -0.3497), (-0.4343, 0.1591, -0.5076), (-0.3693, 0.1353, -0.6461), (-0.2902, 0.1063, -0.7597), (-0.1999, 0.07322, -0.8441), (-0.1019, 0.03733, -0.8961), (-0.0917, 0.05419, 0.8961), (-0.1799, 0.1063, 0.8441), (-0.2611, 0.1543, 0.7597), (-0.3324, 0.1964, 0.6461), (-0.3908, 0.231, 0.5076), (-0.4343, 0.2566, 0.3497), (-0.461, 0.2724, 0.1783), (-0.47, 0.2778, 0.0), (-0.461, 0.2724, -0.1783), (-0.4343, 0.2566, -0.3497), (-0.3908, 0.231, -0.5076), (-0.3324, 0.1964, -0.6461), (-0.2611, 0.1543, -0.7597), (-0.1799, 0.1063, -0.8441), (-0.0917, 0.05419, -0.8961), (-0.07798, 0.06897, 0.8961), (-0.153, 0.1353, 0.8441), (-0.2221, 0.1964, 0.7597), (-0.2827, 0.25, 0.6461), (-0.3324, 0.294, 0.5076), (-0.3693, 0.3266, 0.3497), (-0.3921, 0.3468, 0.1783), (-0.3997, 0.3536, 0.0), (-0.3921, 0.3468, -0.1783), (-0.3693, 0.3266, -0.3497), (-0.3324, 0.294, -0.5076), (-0.2827, 0.25, -0.6461), (-0.2221, 0.1964, -0.7597), (-0.153, 0.1353, -0.8441), (-0.07798, 0.06897, -0.8961), (-0.06127, 0.08111, 0.8961), (-0.1202, 0.1591, 0.8441), (-0.1745, 0.231, 0.7597), (-0.2221, 0.294, 0.6461), (-0.2611, 0.3457, 0.5076), (-0.2902, 0.3841, 0.3497), (-0.308, 0.4077, 0.1783), (-0.3141, 0.4157, 0.0), (-0.308, 0.4077, -0.1783), (-0.2902, 0.3841, -0.3497), (-0.2611, 0.3457, -0.5076), (-0.2221, 0.294, -0.6461), (-0.1745, 0.231, -0.7597), (-0.1202, 0.1591, -0.8441), (-0.06127, 0.08111, -0.8961), (-0.0422, 0.09012, 0.8961), (-0.08279, 0.1768, 0.8441), (-0.1202, 0.2566, 0.7597), (-0.153, 0.3266, 0.6461), (-0.1799, 0.3841, 0.5076), (-0.1999, 0.4268, 0.3497), (-0.2122, 0.4531, 0.1783), (-0.2163, 0.4619, 0.0), (-0.2122, 0.4531, -0.1783), (-0.1999, 0.4268, -0.3497), (-0.1799, 0.3841, -0.5076), (-0.153, 0.3266, -0.6461), (-0.1202, 0.2566, -0.7597), (-0.08279, 0.1768, -0.8441), (-0.0422, 0.09012, -0.8961), (-0.02152, 0.09567, 0.8961), (-0.0422, 0.1877, 0.8441), (-0.06127, 0.2724, 0.7597), (-0.07798, 0.3468, 0.6461), (-0.0917, 0.4077, 0.5076), (-0.1019, 0.4531, 0.3497), (-0.1082, 0.481, 0.1783), (-0.1103, 0.4904, 0.0), (-0.1082, 0.481, -0.1783), (-0.1019, 0.4531, -0.3497), (-0.0917, 0.4077, -0.5076), (-0.07798, 0.3468, -0.6461), (-0.06127, 0.2724, -0.7597), (-0.0422, 0.1877, -0.8441), (-0.02152, 0.09567, -0.8961), (8.424e-09, 0.09755, 0.8961), (3.791e-08, 0.1913, 0.8441), (5.054e-08, 0.3536, 0.6461), (3.37e-08, 0.4619, 0.3497), (3.37e-08, 0.4619, -0.3497), (5.054e-08, 0.3536, -0.6461), (1.221e-07, 0.2778, -0.7597), (3.791e-08, 0.1913, -0.8441), (8.424e-09, 0.09755, -0.8961)], [], [(478, 6, 18, 19), (2, 475, 11, 12), (479, 478, 19, 20), (476, 2, 12, 13), (480, 479, 20, 21), (3, 476, 13, 14), (481, 480, 21, 22), (4, 3, 14, 15), (473, 0, 8), (7, 481, 22), (5, 4, 15, 16), (474, 473, 8, 9), (477, 5, 16, 17), (1, 474, 9, 10), (6, 477, 17, 18), (475, 1, 10, 11), (10, 9, 24, 25), (18, 17, 32, 33), (11, 10, 25, 26), (19, 18, 33, 34), (12, 11, 26, 27), (20, 19, 34, 35), (13, 12, 27, 28), (21, 20, 35, 36), (14, 13, 28, 29), (22, 21, 36, 37), (15, 14, 29, 30), (8, 0, 23), (7, 22, 37), (16, 15, 30, 31), (9, 8, 23, 24), (17, 16, 31, 32), (29, 28, 43, 44), (37, 36, 51, 52), (30, 29, 44, 45), (23, 0, 38), (7, 37, 52), (31, 30, 45, 46), (24, 23, 38, 39), (32, 31, 46, 47), (25, 24, 39, 40), (33, 32, 47, 48), (26, 25, 40, 41), (34, 33, 48, 49), (27, 26, 41, 42), (35, 34, 49, 50), (28, 27, 42, 43), (36, 35, 50, 51), (48, 47, 62, 63), (41, 40, 55, 56), (49, 48, 63, 64), (42, 41, 56, 57), (50, 49, 64, 65), (43, 42, 57, 58), (51, 50, 65, 66), (44, 43, 58, 59), (52, 51, 66, 67), (45, 44, 59, 60), (38, 0, 53), (7, 52, 67), (46, 45, 60, 61), (39, 38, 53, 54), (47, 46, 61, 62), (40, 39, 54, 55), (67, 66, 81, 82), (60, 59, 74, 75), (53, 0, 68), (7, 67, 82), (61, 60, 75, 76), (54, 53, 68, 69), (62, 61, 76, 77), (55, 54, 69, 70), (63, 62, 77, 78), (56, 55, 70, 71), (64, 63, 78, 79), (57, 56, 71, 72), (65, 64, 79, 80), (58, 57, 72, 73), (66, 65, 80, 81), (59, 58, 73, 74), (79, 78, 93, 94), (72, 71, 86, 87), (80, 79, 94, 95), (73, 72, 87, 88), (81, 80, 95, 96), (74, 73, 88, 89), (82, 81, 96, 97), (75, 74, 89, 90), (68, 0, 83), (7, 82, 97), (76, 75, 90, 91), (69, 68, 83, 84), (77, 76, 91, 92), (70, 69, 84, 85), (78, 77, 92, 93), (71, 70, 85, 86), (83, 0, 98), (7, 97, 112), (91, 90, 105, 106), (84, 83, 98, 99), (92, 91, 106, 107), (85, 84, 99, 100), (93, 92, 107, 108), (86, 85, 100, 101), (94, 93, 108, 109), (87, 86, 101, 102), (95, 94, 109, 110), (88, 87, 102, 103), (96, 95, 110, 111), (89, 88, 103, 104), (97, 96, 111, 112), (90, 89, 104, 105), (102, 101, 116, 117), (110, 109, 124, 125), (103, 102, 117, 118), (111, 110, 125, 126), (104, 103, 118, 119), (112, 111, 126, 127), (105, 104, 119, 120), (98, 0, 113), (7, 112, 127), (106, 105, 120, 121), (99, 98, 113, 114), (107, 106, 121, 122), (100, 99, 114, 115), (108, 107, 122, 123), (101, 100, 115, 116), (109, 108, 123, 124), (121, 120, 135, 136), (114, 113, 128, 129), (122, 121, 136, 137), (115, 114, 129, 130), (123, 122, 137, 138), (116, 115, 130, 131), (124, 123, 138, 139), (117, 116, 131, 132), (125, 124, 139, 140), (118, 117, 132, 133), (126, 125, 140, 141), (119, 118, 133, 134), (127, 126, 141, 142), (120, 119, 134, 135), (113, 0, 128), (7, 127, 142), (140, 139, 154, 155), (133, 132, 147, 148), (141, 140, 155, 156), (134, 133, 148, 149), (142, 141, 156, 157), (135, 134, 149, 150), (128, 0, 143), (7, 142, 157), (136, 135, 150, 151), (129, 128, 143, 144), (137, 136, 151, 152), (130, 129, 144, 145), (138, 137, 152, 153), (131, 130, 145, 146), (139, 138, 153, 154), (132, 131, 146, 147), (144, 143, 158, 159), (152, 151, 166, 167), (145, 144, 159, 160), (153, 152, 167, 168), (146, 145, 160, 161), (154, 153, 168, 169), (147, 146, 161, 162), (155, 154, 169, 170), (148, 147, 162, 163), (156, 155, 170, 171), (149, 148, 163, 164), (157, 156, 171, 172), (150, 149, 164, 165), (143, 0, 158), (7, 157, 172), (151, 150, 165, 166), (163, 162, 177, 178), (171, 170, 185, 186), (164, 163, 178, 179), (172, 171, 186, 187), (165, 164, 179, 180), (158, 0, 173), (7, 172, 187), (166, 165, 180, 181), (159, 158, 173, 174), (167, 166, 181, 182), (160, 159, 174, 175), (168, 167, 182, 183), (161, 160, 175, 176), (169, 168, 183, 184), (162, 161, 176, 177), (170, 169, 184, 185), (182, 181, 196, 197), (175, 174, 189, 190), (183, 182, 197, 198), (176, 175, 190, 191), (184, 183, 198, 199), (177, 176, 191, 192), (185, 184, 199, 200), (178, 177, 192, 193), (186, 185, 200, 201), (179, 178, 193, 194), (187, 186, 201, 202), (180, 179, 194, 195), (173, 0, 188), (7, 187, 202), (181, 180, 195, 196), (174, 173, 188, 189), (201, 200, 215, 216), (194, 193, 208, 209), (202, 201, 216, 217), (195, 194, 209, 210), (188, 0, 203), (7, 202, 217), (196, 195, 210, 211), (189, 188, 203, 204), (197, 196, 211, 212), (190, 189, 204, 205), (198, 197, 212, 213), (191, 190, 205, 206), (199, 198, 213, 214), (192, 191, 206, 207), (200, 199, 214, 215), (193, 192, 207, 208), (213, 212, 227, 228), (206, 205, 220, 221), (214, 213, 228, 229), (207, 206, 221, 222), (215, 214, 229, 230), (208, 207, 222, 223), (216, 215, 230, 231), (209, 208, 223, 224), (217, 216, 231, 232), (210, 209, 224, 225), (203, 0, 218), (7, 217, 232), (211, 210, 225, 226), (204, 203, 218, 219), (212, 211, 226, 227), (205, 204, 219, 220), (232, 231, 246, 247), (225, 224, 239, 240), (218, 0, 233), (7, 232, 247), (226, 225, 240, 241), (219, 218, 233, 234), (227, 226, 241, 242), (220, 219, 234, 235), (228, 227, 242, 243), (221, 220, 235, 236), (229, 228, 243, 244), (222, 221, 236, 237), (230, 229, 244, 245), (223, 222, 237, 238), (231, 230, 245, 246), (224, 223, 238, 239), (236, 235, 250, 251), (244, 243, 258, 259), (237, 236, 251, 252), (245, 244, 259, 260), (238, 237, 252, 253), (246, 245, 260, 261), (239, 238, 253, 254), (247, 246, 261, 262), (240, 239, 254, 255), (233, 0, 248), (7, 247, 262), (241, 240, 255, 256), (234, 233, 248, 249), (242, 241, 256, 257), (235, 234, 249, 250), (243, 242, 257, 258), (255, 254, 269, 270), (248, 0, 263), (7, 262, 277), (256, 255, 270, 271), (249, 248, 263, 264), (257, 256, 271, 272), (250, 249, 264, 265), (258, 257, 272, 273), (251, 250, 265, 266), (259, 258, 273, 274), (252, 251, 266, 267), (260, 259, 274, 275), (253, 252, 267, 268), (261, 260, 275, 276), (254, 253, 268, 269), (262, 261, 276, 277), (274, 273, 288, 289), (267, 266, 281, 282), (275, 274, 289, 290), (268, 267, 282, 283), (276, 275, 290, 291), (269, 268, 283, 284), (277, 276, 291, 292), (270, 269, 284, 285), (263, 0, 278), (7, 277, 292), (271, 270, 285, 286), (264, 263, 278, 279), (272, 271, 286, 287), (265, 264, 279, 280), (273, 272, 287, 288), (266, 265, 280, 281), (278, 0, 293), (7, 292, 307), (286, 285, 300, 301), (279, 278, 293, 294), (287, 286, 301, 302), (280, 279, 294, 295), (288, 287, 302, 303), (281, 280, 295, 296), (289, 288, 303, 304), (282, 281, 296, 297), (290, 289, 304, 305), (283, 282, 297, 298), (291, 290, 305, 306), (284, 283, 298, 299), (292, 291, 306, 307), (285, 284, 299, 300), (297, 296, 311, 312), (305, 304, 319, 320), (298, 297, 312, 313), (306, 305, 320, 321), (299, 298, 313, 314), (307, 306, 321, 322), (300, 299, 314, 315), (293, 0, 308), (7, 307, 322), (301, 300, 315, 316), (294, 293, 308, 309), (302, 301, 316, 317), (295, 294, 309, 310), (303, 302, 317, 318), (296, 295, 310, 311), (304, 303, 318, 319), (316, 315, 330, 331), (309, 308, 323, 324), (317, 316, 331, 332), (310, 309, 324, 325), (318, 317, 332, 333), (311, 310, 325, 326), (319, 318, 333, 334), (312, 311, 326, 327), (320, 319, 334, 335), (313, 312, 327, 328), (321, 320, 335, 336), (314, 313, 328, 329), (322, 321, 336, 337), (315, 314, 329, 330), (308, 0, 323), (7, 322, 337), (335, 334, 349, 350), (328, 327, 342, 343), (336, 335, 350, 351), (329, 328, 343, 344), (337, 336, 351, 352), (330, 329, 344, 345), (323, 0, 338), (7, 337, 352), (331, 330, 345, 346), (324, 323, 338, 339), (332, 331, 346, 347), (325, 324, 339, 340), (333, 332, 347, 348), (326, 325, 340, 341), (334, 333, 348, 349), (327, 326, 341, 342), (347, 346, 361, 362), (340, 339, 354, 355), (348, 347, 362, 363), (341, 340, 355, 356), (349, 348, 363, 364), (342, 341, 356, 357), (350, 349, 364, 365), (343, 342, 357, 358), (351, 350, 365, 366), (344, 343, 358, 359), (352, 351, 366, 367), (345, 344, 359, 360), (338, 0, 353), (7, 352, 367), (346, 345, 360, 361), (339, 338, 353, 354), (366, 365, 380, 381), (359, 358, 373, 374), (367, 366, 381, 382), (360, 359, 374, 375), (353, 0, 368), (7, 367, 382), (361, 360, 375, 376), (354, 353, 368, 369), (362, 361, 376, 377), (355, 354, 369, 370), (363, 362, 377, 378), (356, 355, 370, 371), (364, 363, 378, 379), (357, 356, 371, 372), (365, 364, 379, 380), (358, 357, 372, 373), (370, 369, 384, 385), (378, 377, 392, 393), (371, 370, 385, 386), (379, 378, 393, 394), (372, 371, 386, 387), (380, 379, 394, 395), (373, 372, 387, 388), (381, 380, 395, 396), (374, 373, 388, 389), (382, 381, 396, 397), (375, 374, 389, 390), (368, 0, 383), (7, 382, 397), (376, 375, 390, 391), (369, 368, 383, 384), (377, 376, 391, 392), (389, 388, 403, 404), (397, 396, 411, 412), (390, 389, 404, 405), (383, 0, 398), (7, 397, 412), (391, 390, 405, 406), (384, 383, 398, 399), (392, 391, 406, 407), (385, 384, 399, 400), (393, 392, 407, 408), (386, 385, 400, 401), (394, 393, 408, 409), (387, 386, 401, 402), (395, 394, 409, 410), (388, 387, 402, 403), (396, 395, 410, 411), (408, 407, 422, 423), (401, 400, 415, 416), (409, 408, 423, 424), (402, 401, 416, 417), (410, 409, 424, 425), (403, 402, 417, 418), (411, 410, 425, 426), (404, 403, 418, 419), (412, 411, 426, 427), (405, 404, 419, 420), (398, 0, 413), (7, 412, 427), (406, 405, 420, 421), (399, 398, 413, 414), (407, 406, 421, 422), (400, 399, 414, 415), (427, 426, 441, 442), (420, 419, 434, 435), (413, 0, 428), (7, 427, 442), (421, 420, 435, 436), (414, 413, 428, 429), (422, 421, 436, 437), (415, 414, 429, 430), (423, 422, 437, 438), (416, 415, 430, 431), (424, 423, 438, 439), (417, 416, 431, 432), (425, 424, 439, 440), (418, 417, 432, 433), (426, 425, 440, 441), (419, 418, 433, 434), (431, 430, 445, 446), (439, 438, 453, 454), (432, 431, 446, 447), (440, 439, 454, 455), (433, 432, 447, 448), (441, 440, 455, 456), (434, 433, 448, 449), (442, 441, 456, 457), (435, 434, 449, 450), (428, 0, 443), (7, 442, 457), (436, 435, 450, 451), (429, 428, 443, 444), (437, 436, 451, 452), (430, 429, 444, 445), (438, 437, 452, 453), (450, 449, 464, 465), (443, 0, 458), (7, 457, 472), (451, 450, 465, 466), (444, 443, 458, 459), (452, 451, 466, 467), (445, 444, 459, 460), (453, 452, 467, 468), (446, 445, 460, 461), (454, 453, 468, 469), (447, 446, 461, 462), (455, 454, 469, 470), (448, 447, 462, 463), (456, 455, 470, 471), (449, 448, 463, 464), (457, 456, 471, 472), (469, 468, 6, 478), (462, 461, 475, 2), (470, 469, 478, 479), (463, 462, 2, 476), (471, 470, 479, 480), (464, 463, 476, 3), (472, 471, 480, 481), (465, 464, 3, 4), (458, 0, 473), (7, 472, 481), (466, 465, 4, 5), (459, 458, 473, 474), (467, 466, 5, 477), (460, 459, 474, 1), (468, 467, 477, 6), (461, 460, 1, 475)])
me_sphere.polygons.foreach_set('use_smooth', [True] * 512)
_uv = me_sphere.uv_layers.new(name='UVMap')
_uv.uv.foreach_set('vector', [0.75, 0.25, 0.75, 0.3125, 0.7188, 0.3125, 0.7188, 0.25, 0.75, 0.6875, 0.75, 0.75, 0.7188, 0.75, 0.7188, 0.6875, 0.75, 0.1875, 0.75, 0.25, 0.7188, 0.25, 0.7188, 0.1875, 0.75, 0.625, 0.75, 0.6875, 0.7188, 0.6875, 0.7188, 0.625, 0.75, 0.125, 0.75, 0.1875, 0.7188, 0.1875, 0.7188, 0.125, 0.75, 0.5625, 0.75, 0.625, 0.7188, 0.625, 0.7188, 0.5625, 0.75, 0.0625, 0.75, 0.125, 0.7188, 0.125, 0.7188, 0.0625, 0.75, 0.5, 0.75, 0.5625, 0.7188, 0.5625, 0.7188, 0.5, 0.75, 0.9375, 0.7344, 1.0, 0.7188, 0.9375, 0.7344, 5.96e-08, 0.75, 0.0625, 0.7188, 0.0625, 0.75, 0.4375, 0.75, 0.5, 0.7188, 0.5, 0.7188, 0.4375, 0.75, 0.875, 0.75, 0.9375, 0.7188, 0.9375, 0.7188, 0.875, 0.75, 0.375, 0.75, 0.4375, 0.7188, 0.4375, 0.7188, 0.375, 0.75, 0.8125, 0.75, 0.875, 0.7188, 0.875, 0.7188, 0.8125, 0.75, 0.3125, 0.75, 0.375, 0.7188, 0.375, 0.7188, 0.3125, 0.75, 0.75, 0.75, 0.8125, 0.7188, 0.8125, 0.7188, 0.75, 0.7188, 0.8125, 0.7188, 0.875, 0.6875, 0.875, 0.6875, 0.8125, 0.7188, 0.3125, 0.7188, 0.375, 0.6875, 0.375, 0.6875, 0.3125, 0.7188, 0.75, 0.7188, 0.8125, 0.6875, 0.8125, 0.6875, 0.75, 0.7188, 0.25, 0.7188, 0.3125, 0.6875, 0.3125, 0.6875, 0.25, 0.7188, 0.6875, 0.7188, 0.75, 0.6875, 0.75, 0.6875, 0.6875, 0.7188, 0.1875, 0.7188, 0.25, 0.6875, 0.25, 0.6875, 0.1875, 0.7188, 0.625, 0.7188, 0.6875, 0.6875, 0.6875, 0.6875, 0.625, 0.7188, 0.125, 0.7188, 0.1875, 0.6875, 0.1875, 0.6875, 0.125, 0.7188, 0.5625, 0.7188, 0.625, 0.6875, 0.625, 0.6875, 0.5625, 0.7188, 0.0625, 0.7188, 0.125, 0.6875, 0.125, 0.6875, 0.0625, 0.7188, 0.5, 0.7188, 0.5625, 0.6875, 0.5625, 0.6875, 0.5, 0.7188, 0.9375, 0.7031, 1.0, 0.6875, 0.9375, 0.7031, 5.96e-08, 0.7188, 0.0625, 0.6875, 0.0625, 0.7188, 0.4375, 0.7188, 0.5, 0.6875, 0.5, 0.6875, 0.4375, 0.7188, 0.875, 0.7188, 0.9375, 0.6875, 0.9375, 0.6875, 0.875, 0.7188, 0.375, 0.7188, 0.4375, 0.6875, 0.4375, 0.6875, 0.375, 0.6875, 0.5625, 0.6875, 0.625, 0.6562, 0.625, 0.6562, 0.5625, 0.6875, 0.0625, 0.6875, 0.125, 0.6562, 0.125, 0.6562, 0.0625, 0.6875, 0.5, 0.6875, 0.5625, 0.6562, 0.5625, 0.6562, 0.5, 0.6875, 0.9375, 0.6719, 1.0, 0.6562, 0.9375, 0.6719, 5.96e-08, 0.6875, 0.0625, 0.6562, 0.0625, 0.6875, 0.4375, 0.6875, 0.5, 0.6562, 0.5, 0.6562, 0.4375, 0.6875, 0.875, 0.6875, 0.9375, 0.6562, 0.9375, 0.6562, 0.875, 0.6875, 0.375, 0.6875, 0.4375, 0.6562, 0.4375, 0.6562, 0.375, 0.6875, 0.8125, 0.6875, 0.875, 0.6562, 0.875, 0.6562, 0.8125, 0.6875, 0.3125, 0.6875, 0.375, 0.6562, 0.375, 0.6562, 0.3125, 0.6875, 0.75, 0.6875, 0.8125, 0.6562, 0.8125, 0.6562, 0.75, 0.6875, 0.25, 0.6875, 0.3125, 0.6562, 0.3125, 0.6562, 0.25, 0.6875, 0.6875, 0.6875, 0.75, 0.6562, 0.75, 0.6562, 0.6875, 0.6875, 0.1875, 0.6875, 0.25, 0.6562, 0.25, 0.6562, 0.1875, 0.6875, 0.625, 0.6875, 0.6875, 0.6562, 0.6875, 0.6562, 0.625, 0.6875, 0.125, 0.6875, 0.1875, 0.6562, 0.1875, 0.6562, 0.125, 0.6562, 0.3125, 0.6562, 0.375, 0.625, 0.375, 0.625, 0.3125, 0.6562, 0.75, 0.6562, 0.8125, 0.625, 0.8125, 0.625, 0.75, 0.6562, 0.25, 0.6562, 0.3125, 0.625, 0.3125, 0.625, 0.25, 0.6562, 0.6875, 0.6562, 0.75, 0.625, 0.75, 0.625, 0.6875, 0.6562, 0.1875, 0.6562, 0.25, 0.625, 0.25, 0.625, 0.1875, 0.6562, 0.625, 0.6562, 0.6875, 0.625, 0.6875, 0.625, 0.625, 0.6562, 0.125, 0.6562, 0.1875, 0.625, 0.1875, 0.625, 0.125, 0.6562, 0.5625, 0.6562, 0.625, 0.625, 0.625, 0.625, 0.5625, 0.6562, 0.0625, 0.6562, 0.125, 0.625, 0.125, 0.625, 0.0625, 0.6562, 0.5, 0.6562, 0.5625, 0.625, 0.5625, 0.625, 0.5, 0.6562, 0.9375, 0.6406, 1.0, 0.625, 0.9375, 0.6406, 5.96e-08, 0.6562, 0.0625, 0.625, 0.0625, 0.6562, 0.4375, 0.6562, 0.5, 0.625, 0.5, 0.625, 0.4375, 0.6562, 0.875, 0.6562, 0.9375, 0.625, 0.9375, 0.625, 0.875, 0.6562, 0.375, 0.6562, 0.4375, 0.625, 0.4375, 0.625, 0.375, 0.6562, 0.8125, 0.6562, 0.875, 0.625, 0.875, 0.625, 0.8125, 0.625, 0.0625, 0.625, 0.125, 0.5938, 0.125, 0.5938, 0.0625, 0.625, 0.5, 0.625, 0.5625, 0.5938, 0.5625, 0.5938, 0.5, 0.625, 0.9375, 0.6094, 1.0, 0.5938, 0.9375, 0.6094, 5.96e-08, 0.625, 0.0625, 0.5938, 0.0625, 0.625, 0.4375, 0.625, 0.5, 0.5938, 0.5, 0.5938, 0.4375, 0.625, 0.875, 0.625, 0.9375, 0.5938, 0.9375, 0.5938, 0.875, 0.625, 0.375, 0.625, 0.4375, 0.5938, 0.4375, 0.5938, 0.375, 0.625, 0.8125, 0.625, 0.875, 0.5938, 0.875, 0.5938, 0.8125, 0.625, 0.3125, 0.625, 0.375, 0.5938, 0.375, 0.5938, 0.3125, 0.625, 0.75, 0.625, 0.8125, 0.5938, 0.8125, 0.5938, 0.75, 0.625, 0.25, 0.625, 0.3125, 0.5938, 0.3125, 0.5938, 0.25, 0.625, 0.6875, 0.625, 0.75, 0.5938, 0.75, 0.5938, 0.6875, 0.625, 0.1875, 0.625, 0.25, 0.5938, 0.25, 0.5938, 0.1875, 0.625, 0.625, 0.625, 0.6875, 0.5938, 0.6875, 0.5938, 0.625, 0.625, 0.125, 0.625, 0.1875, 0.5938, 0.1875, 0.5938, 0.125, 0.625, 0.5625, 0.625, 0.625, 0.5938, 0.625, 0.5938, 0.5625, 0.5938, 0.25, 0.5938, 0.3125, 0.5625, 0.3125, 0.5625, 0.25, 0.5938, 0.6875, 0.5938, 0.75, 0.5625, 0.75, 0.5625, 0.6875, 0.5938, 0.1875, 0.5938, 0.25, 0.5625, 0.25, 0.5625, 0.1875, 0.5938, 0.625, 0.5938, 0.6875, 0.5625, 0.6875, 0.5625, 0.625, 0.5938, 0.125, 0.5938, 0.1875, 0.5625, 0.1875, 0.5625, 0.125, 0.5938, 0.5625, 0.5938, 0.625, 0.5625, 0.625, 0.5625, 0.5625, 0.5938, 0.0625, 0.5938, 0.125, 0.5625, 0.125, 0.5625, 0.0625, 0.5938, 0.5, 0.5938, 0.5625, 0.5625, 0.5625, 0.5625, 0.5, 0.5938, 0.9375, 0.5781, 1.0, 0.5625, 0.9375, 0.5781, 5.96e-08, 0.5938, 0.0625, 0.5625, 0.0625, 0.5938, 0.4375, 0.5938, 0.5, 0.5625, 0.5, 0.5625, 0.4375, 0.5938, 0.875, 0.5938, 0.9375, 0.5625, 0.9375, 0.5625, 0.875, 0.5938, 0.375, 0.5938, 0.4375, 0.5625, 0.4375, 0.5625, 0.375, 0.5938, 0.8125, 0.5938, 0.875, 0.5625, 0.875, 0.5625, 0.8125, 0.5938, 0.3125, 0.5938, 0.375, 0.5625, 0.375, 0.5625, 0.3125, 0.5938, 0.75, 0.5938, 0.8125, 0.5625, 0.8125, 0.5625, 0.75, 0.5625, 0.9375, 0.5469, 1.0, 0.5312, 0.9375, 0.5469, 5.96e-08, 0.5625, 0.0625, 0.5312, 0.0625, 0.5625, 0.4375, 0.5625, 0.5, 0.5312, 0.5, 0.5312, 0.4375, 0.5625, 0.875, 0.5625, 0.9375, 0.5312, 0.9375, 0.5312, 0.875, 0.5625, 0.375, 0.5625, 0.4375, 0.5312, 0.4375, 0.5312, 0.375, 0.5625, 0.8125, 0.5625, 0.875, 0.5312, 0.875, 0.5312, 0.8125, 0.5625, 0.3125, 0.5625, 0.375, 0.5312, 0.375, 0.5312, 0.3125, 0.5625, 0.75, 0.5625, 0.8125, 0.5312, 0.8125, 0.5312, 0.75, 0.5625, 0.25, 0.5625, 0.3125, 0.5312, 0.3125, 0.5312, 0.25, 0.5625, 0.6875, 0.5625, 0.75, 0.5312, 0.75, 0.5312, 0.6875, 0.5625, 0.1875, 0.5625, 0.25, 0.5312, 0.25, 0.5312, 0.1875, 0.5625, 0.625, 0.5625, 0.6875, 0.5312, 0.6875, 0.5312, 0.625, 0.5625, 0.125, 0.5625, 0.1875, 0.5312, 0.1875, 0.5312, 0.125, 0.5625, 0.5625, 0.5625, 0.625, 0.5312, 0.625, 0.5312, 0.5625, 0.5625, 0.0625, 0.5625, 0.125, 0.5312, 0.125, 0.5312, 0.0625, 0.5625, 0.5, 0.5625, 0.5625, 0.5312, 0.5625, 0.5312, 0.5, 0.5312, 0.6875, 0.5312, 0.75, 0.5, 0.75, 0.5, 0.6875, 0.5312, 0.1875, 0.5312, 0.25, 0.5, 0.25, 0.5, 0.1875, 0.5312, 0.625, 0.5312, 0.6875, 0.5, 0.6875, 0.5, 0.625, 0.5312, 0.125, 0.5312, 0.1875, 0.5, 0.1875, 0.5, 0.125, 0.5312, 0.5625, 0.5312, 0.625, 0.5, 0.625, 0.5, 0.5625, 0.5312, 0.0625, 0.5312, 0.125, 0.5, 0.125, 0.5, 0.0625, 0.5312, 0.5, 0.5312, 0.5625, 0.5, 0.5625, 0.5, 0.5, 0.5312, 0.9375, 0.5156, 1.0, 0.5, 0.9375, 0.5156, 5.96e-08, 0.5312, 0.0625, 0.5, 0.0625, 0.5312, 0.4375, 0.5312, 0.5, 0.5, 0.5, 0.5, 0.4375, 0.5312, 0.875, 0.5312, 0.9375, 0.5, 0.9375, 0.5, 0.875, 0.5312, 0.375, 0.5312, 0.4375, 0.5, 0.4375, 0.5, 0.375, 0.5312, 0.8125, 0.5312, 0.875, 0.5, 0.875, 0.5, 0.8125, 0.5312, 0.3125, 0.5312, 0.375, 0.5, 0.375, 0.5, 0.3125, 0.5312, 0.75, 0.5312, 0.8125, 0.5, 0.8125, 0.5, 0.75, 0.5312, 0.25, 0.5312, 0.3125, 0.5, 0.3125, 0.5, 0.25, 0.5, 0.4375, 0.5, 0.5, 0.4687, 0.5, 0.4688, 0.4375, 0.5, 0.875, 0.5, 0.9375, 0.4688, 0.9375, 0.4688, 0.875, 0.5, 0.375, 0.5, 0.4375, 0.4688, 0.4375, 0.4688, 0.375, 0.5, 0.8125, 0.5, 0.875, 0.4688, 0.875, 0.4688, 0.8125, 0.5, 0.3125, 0.5, 0.375, 0.4688, 0.375, 0.4687, 0.3125, 0.5, 0.75, 0.5, 0.8125, 0.4688, 0.8125, 0.4688, 0.75, 0.5, 0.25, 0.5, 0.3125, 0.4687, 0.3125, 0.4688, 0.25, 0.5, 0.6875, 0.5, 0.75, 0.4688, 0.75, 0.4687, 0.6875, 0.5, 0.1875, 0.5, 0.25, 0.4688, 0.25, 0.4688, 0.1875, 0.5, 0.625, 0.5, 0.6875, 0.4687, 0.6875, 0.4688, 0.625, 0.5, 0.125, 0.5, 0.1875, 0.4688, 0.1875, 0.4688, 0.125, 0.5, 0.5625, 0.5, 0.625, 0.4688, 0.625, 0.4688, 0.5625, 0.5, 0.0625, 0.5, 0.125, 0.4688, 0.125, 0.4688, 0.0625, 0.5, 0.5, 0.5, 0.5625, 0.4688, 0.5625, 0.4687, 0.5, 0.5, 0.9375, 0.4844, 1.0, 0.4688, 0.9375, 0.4844, 5.96e-08, 0.5, 0.0625, 0.4688, 0.0625, 0.4688, 0.1875, 0.4688, 0.25, 0.4375, 0.25, 0.4375, 0.1875, 0.4688, 0.625, 0.4687, 0.6875, 0.4375, 0.6875, 0.4375, 0.625, 0.4688, 0.125, 0.4688, 0.1875, 0.4375, 0.1875, 0.4375, 0.125, 0.4688, 0.5625, 0.4688, 0.625, 0.4375, 0.625, 0.4375, 0.5625, 0.4688, 0.0625, 0.4688, 0.125, 0.4375, 0.125, 0.4375, 0.0625, 0.4687, 0.5, 0.4688, 0.5625, 0.4375, 0.5625, 0.4375, 0.5, 0.4688, 0.9375, 0.4531, 1.0, 0.4375, 0.9375, 0.4531, 5.96e-08, 0.4688, 0.0625, 0.4375, 0.0625, 0.4688, 0.4375, 0.4687, 0.5, 0.4375, 0.5, 0.4375, 0.4375, 0.4688, 0.875, 0.4688, 0.9375, 0.4375, 0.9375, 0.4375, 0.875, 0.4688, 0.375, 0.4688, 0.4375, 0.4375, 0.4375, 0.4375, 0.375, 0.4688, 0.8125, 0.4688, 0.875, 0.4375, 0.875, 0.4375, 0.8125, 0.4687, 0.3125, 0.4688, 0.375, 0.4375, 0.375, 0.4375, 0.3125, 0.4688, 0.75, 0.4688, 0.8125, 0.4375, 0.8125, 0.4375, 0.75, 0.4688, 0.25, 0.4687, 0.3125, 0.4375, 0.3125, 0.4375, 0.25, 0.4687, 0.6875, 0.4688, 0.75, 0.4375, 0.75, 0.4375, 0.6875, 0.4375, 0.875, 0.4375, 0.9375, 0.4062, 0.9375, 0.4062, 0.875, 0.4375, 0.375, 0.4375, 0.4375, 0.4062, 0.4375, 0.4062, 0.375, 0.4375, 0.8125, 0.4375, 0.875, 0.4062, 0.875, 0.4062, 0.8125, 0.4375, 0.3125, 0.4375, 0.375, 0.4062, 0.375, 0.4062, 0.3125, 0.4375, 0.75, 0.4375, 0.8125, 0.4062, 0.8125, 0.4062, 0.75, 0.4375, 0.25, 0.4375, 0.3125, 0.4062, 0.3125, 0.4062, 0.25, 0.4375, 0.6875, 0.4375, 0.75, 0.4062, 0.75, 0.4062, 0.6875, 0.4375, 0.1875, 0.4375, 0.25, 0.4062, 0.25, 0.4062, 0.1875, 0.4375, 0.625, 0.4375, 0.6875, 0.4062, 0.6875, 0.4062, 0.625, 0.4375, 0.125, 0.4375, 0.1875, 0.4062, 0.1875, 0.4062, 0.125, 0.4375, 0.5625, 0.4375, 0.625, 0.4062, 0.625, 0.4062, 0.5625, 0.4375, 0.0625, 0.4375, 0.125, 0.4062, 0.125, 0.4062, 0.0625, 0.4375, 0.5, 0.4375, 0.5625, 0.4062, 0.5625, 0.4062, 0.5, 0.4375, 0.9375, 0.4219, 1.0, 0.4062, 0.9375, 0.4219, 5.96e-08, 0.4375, 0.0625, 0.4062, 0.0625, 0.4375, 0.4375, 0.4375, 0.5, 0.4062, 0.5, 0.4062, 0.4375, 0.4062, 0.625, 0.4062, 0.6875, 0.375, 0.6875, 0.375, 0.625, 0.4062, 0.125, 0.4062, 0.1875, 0.375, 0.1875, 0.375, 0.125, 0.4062, 0.5625, 0.4062, 0.625, 0.375, 0.625, 0.375, 0.5625, 0.4062, 0.0625, 0.4062, 0.125, 0.375, 0.125, 0.375, 0.0625, 0.4062, 0.5, 0.4062, 0.5625, 0.375, 0.5625, 0.375, 0.5, 0.4062, 0.9375, 0.3906, 1.0, 0.375, 0.9375, 0.3906, 5.96e-08, 0.4062, 0.0625, 0.375, 0.0625, 0.4062, 0.4375, 0.4062, 0.5, 0.375, 0.5, 0.375, 0.4375, 0.4062, 0.875, 0.4062, 0.9375, 0.375, 0.9375, 0.375, 0.875, 0.4062, 0.375, 0.4062, 0.4375, 0.375, 0.4375, 0.375, 0.375, 0.4062, 0.8125, 0.4062, 0.875, 0.375, 0.875, 0.375, 0.8125, 0.4062, 0.3125, 0.4062, 0.375, 0.375, 0.375, 0.375, 0.3125, 0.4062, 0.75, 0.4062, 0.8125, 0.375, 0.8125, 0.375, 0.75, 0.4062, 0.25, 0.4062, 0.3125, 0.375, 0.3125, 0.375, 0.25, 0.4062, 0.6875, 0.4062, 0.75, 0.375, 0.75, 0.375, 0.6875, 0.4062, 0.1875, 0.4062, 0.25, 0.375, 0.25, 0.375, 0.1875, 0.375, 0.375, 0.375, 0.4375, 0.3438, 0.4375, 0.3438, 0.375, 0.375, 0.8125, 0.375, 0.875, 0.3438, 0.875, 0.3438, 0.8125, 0.375, 0.3125, 0.375, 0.375, 0.3438, 0.375, 0.3438, 0.3125, 0.375, 0.75, 0.375, 0.8125, 0.3438, 0.8125, 0.3438, 0.75, 0.375, 0.25, 0.375, 0.3125, 0.3438, 0.3125, 0.3438, 0.25, 0.375, 0.6875, 0.375, 0.75, 0.3438, 0.75, 0.3438, 0.6875, 0.375, 0.1875, 0.375, 0.25, 0.3438, 0.25, 0.3438, 0.1875, 0.375, 0.625, 0.375, 0.6875, 0.3438, 0.6875, 0.3438, 0.625, 0.375, 0.125, 0.375, 0.1875, 0.3438, 0.1875, 0.3438, 0.125, 0.375, 0.5625, 0.375, 0.625, 0.3438, 0.625, 0.3438, 0.5625, 0.375, 0.0625, 0.375, 0.125, 0.3438, 0.125, 0.3438, 0.0625, 0.375, 0.5, 0.375, 0.5625, 0.3438, 0.5625, 0.3437, 0.5, 0.375, 0.9375, 0.3594, 1.0, 0.3438, 0.9375, 0.3594, 5.96e-08, 0.375, 0.0625, 0.3438, 0.0625, 0.375, 0.4375, 0.375, 0.5, 0.3437, 0.5, 0.3438, 0.4375, 0.375, 0.875, 0.375, 0.9375, 0.3438, 0.9375, 0.3438, 0.875, 0.3438, 0.125, 0.3438, 0.1875, 0.3125, 0.1875, 0.3125, 0.125, 0.3438, 0.5625, 0.3438, 0.625, 0.3125, 0.625, 0.3125, 0.5625, 0.3438, 0.0625, 0.3438, 0.125, 0.3125, 0.125, 0.3125, 0.0625, 0.3437, 0.5, 0.3438, 0.5625, 0.3125, 0.5625, 0.3125, 0.5, 0.3438, 0.9375, 0.3281, 1.0, 0.3125, 0.9375, 0.3281, 5.96e-08, 0.3438, 0.0625, 0.3125, 0.0625, 0.3438, 0.4375, 0.3437, 0.5, 0.3125, 0.5, 0.3125, 0.4375, 0.3438, 0.875, 0.3438, 0.9375, 0.3125, 0.9375, 0.3125, 0.875, 0.3438, 0.375, 0.3438, 0.4375, 0.3125, 0.4375, 0.3125, 0.375, 0.3438, 0.8125, 0.3438, 0.875, 0.3125, 0.875, 0.3125, 0.8125, 0.3438, 0.3125, 0.3438, 0.375, 0.3125, 0.375, 0.3125, 0.3125, 0.3438, 0.75, 0.3438, 0.8125, 0.3125, 0.8125, 0.3125, 0.75, 0.3438, 0.25, 0.3438, 0.3125, 0.3125, 0.3125, 0.3125, 0.25, 0.3438, 0.6875, 0.3438, 0.75, 0.3125, 0.75, 0.3125, 0.6875, 0.3438, 0.1875, 0.3438, 0.25, 0.3125, 0.25, 0.3125, 0.1875, 0.3438, 0.625, 0.3438, 0.6875, 0.3125, 0.6875, 0.3125, 0.625, 0.3125, 0.3125, 0.3125, 0.375, 0.2812, 0.375, 0.2812, 0.3125, 0.3125, 0.75, 0.3125, 0.8125, 0.2812, 0.8125, 0.2812, 0.75, 0.3125, 0.25, 0.3125, 0.3125, 0.2812, 0.3125, 0.2812, 0.25, 0.3125, 0.6875, 0.3125, 0.75, 0.2812, 0.75, 0.2812, 0.6875, 0.3125, 0.1875, 0.3125, 0.25, 0.2812, 0.25, 0.2812, 0.1875, 0.3125, 0.625, 0.3125, 0.6875, 0.2812, 0.6875, 0.2812, 0.625, 0.3125, 0.125, 0.3125, 0.1875, 0.2812, 0.1875, 0.2812, 0.125, 0.3125, 0.5625, 0.3125, 0.625, 0.2812, 0.625, 0.2812, 0.5625, 0.3125, 0.0625, 0.3125, 0.125, 0.2812, 0.125, 0.2812, 0.0625, 0.3125, 0.5, 0.3125, 0.5625, 0.2812, 0.5625, 0.2812, 0.5, 0.3125, 0.9375, 0.2969, 1.0, 0.2812, 0.9375, 0.2969, 5.96e-08, 0.3125, 0.0625, 0.2812, 0.0625, 0.3125, 0.4375, 0.3125, 0.5, 0.2812, 0.5, 0.2812, 0.4375, 0.3125, 0.875, 0.3125, 0.9375, 0.2812, 0.9375, 0.2812, 0.875, 0.3125, 0.375, 0.3125, 0.4375, 0.2812, 0.4375, 0.2812, 0.375, 0.3125, 0.8125, 0.3125, 0.875, 0.2812, 0.875, 0.2812, 0.8125, 0.2812, 0.0625, 0.2812, 0.125, 0.25, 0.125, 0.25, 0.0625, 0.2812, 0.5, 0.2812, 0.5625, 0.25, 0.5625, 0.25, 0.5, 0.2812, 0.9375, 0.2656, 1.0, 0.25, 0.9375, 0.2656, 5.96e-08, 0.2812, 0.0625, 0.25, 0.0625, 0.2812, 0.4375, 0.2812, 0.5, 0.25, 0.5, 0.25, 0.4375, 0.2812, 0.875, 0.2812, 0.9375, 0.25, 0.9375, 0.25, 0.875, 0.2812, 0.375, 0.2812, 0.4375, 0.25, 0.4375, 0.25, 0.375, 0.2812, 0.8125, 0.2812, 0.875, 0.25, 0.875, 0.25, 0.8125, 0.2812, 0.3125, 0.2812, 0.375, 0.25, 0.375, 0.25, 0.3125, 0.2812, 0.75, 0.2812, 0.8125, 0.25, 0.8125, 0.25, 0.75, 0.2812, 0.25, 0.2812, 0.3125, 0.25, 0.3125, 0.25, 0.25, 0.2812, 0.6875, 0.2812, 0.75, 0.25, 0.75, 0.25, 0.6875, 0.2812, 0.1875, 0.2812, 0.25, 0.25, 0.25, 0.25, 0.1875, 0.2812, 0.625, 0.2812, 0.6875, 0.25, 0.6875, 0.25, 0.625, 0.2812, 0.125, 0.2812, 0.1875, 0.25, 0.1875, 0.25, 0.125, 0.2812, 0.5625, 0.2812, 0.625, 0.25, 0.625, 0.25, 0.5625, 0.25, 0.75, 0.25, 0.8125, 0.2188, 0.8125, 0.2188, 0.75, 0.25, 0.25, 0.25, 0.3125, 0.2188, 0.3125, 0.2188, 0.25, 0.25, 0.6875, 0.25, 0.75, 0.2188, 0.75, 0.2188, 0.6875, 0.25, 0.1875, 0.25, 0.25, 0.2188, 0.25, 0.2188, 0.1875, 0.25, 0.625, 0.25, 0.6875, 0.2188, 0.6875, 0.2188, 0.625, 0.25, 0.125, 0.25, 0.1875, 0.2188, 0.1875, 0.2188, 0.125, 0.25, 0.5625, 0.25, 0.625, 0.2188, 0.625, 0.2188, 0.5625, 0.25, 0.0625, 0.25, 0.125, 0.2188, 0.125, 0.2188, 0.0625, 0.25, 0.5, 0.25, 0.5625, 0.2188, 0.5625, 0.2187, 0.5, 0.25, 0.9375, 0.2344, 1.0, 0.2188, 0.9375, 0.2344, 5.96e-08, 0.25, 0.0625, 0.2188, 0.0625, 0.25, 0.4375, 0.25, 0.5, 0.2187, 0.5, 0.2188, 0.4375, 0.25, 0.875, 0.25, 0.9375, 0.2188, 0.9375, 0.2188, 0.875, 0.25, 0.375, 0.25, 0.4375, 0.2188, 0.4375, 0.2188, 0.375, 0.25, 0.8125, 0.25, 0.875, 0.2188, 0.875, 0.2188, 0.8125, 0.25, 0.3125, 0.25, 0.375, 0.2188, 0.375, 0.2188, 0.3125, 0.2187, 0.5, 0.2188, 0.5625, 0.1875, 0.5625, 0.1875, 0.5, 0.2188, 0.9375, 0.2031, 1.0, 0.1875, 0.9375, 0.2031, 5.96e-08, 0.2188, 0.0625, 0.1875, 0.0625, 0.2188, 0.4375, 0.2187, 0.5, 0.1875, 0.5, 0.1875, 0.4375, 0.2188, 0.875, 0.2188, 0.9375, 0.1875, 0.9375, 0.1875, 0.875, 0.2188, 0.375, 0.2188, 0.4375, 0.1875, 0.4375, 0.1875, 0.375, 0.2188, 0.8125, 0.2188, 0.875, 0.1875, 0.875, 0.1875, 0.8125, 0.2188, 0.3125, 0.2188, 0.375, 0.1875, 0.375, 0.1875, 0.3125, 0.2188, 0.75, 0.2188, 0.8125, 0.1875, 0.8125, 0.1875, 0.75, 0.2188, 0.25, 0.2188, 0.3125, 0.1875, 0.3125, 0.1875, 0.25, 0.2188, 0.6875, 0.2188, 0.75, 0.1875, 0.75, 0.1875, 0.6875, 0.2188, 0.1875, 0.2188, 0.25, 0.1875, 0.25, 0.1875, 0.1875, 0.2188, 0.625, 0.2188, 0.6875, 0.1875, 0.6875, 0.1875, 0.625, 0.2188, 0.125, 0.2188, 0.1875, 0.1875, 0.1875, 0.1875, 0.125, 0.2188, 0.5625, 0.2188, 0.625, 0.1875, 0.625, 0.1875, 0.5625, 0.2188, 0.0625, 0.2188, 0.125, 0.1875, 0.125, 0.1875, 0.0625, 0.1875, 0.25, 0.1875, 0.3125, 0.1562, 0.3125, 0.1563, 0.25, 0.1875, 0.6875, 0.1875, 0.75, 0.1563, 0.75, 0.1562, 0.6875, 0.1875, 0.1875, 0.1875, 0.25, 0.1563, 0.25, 0.1562, 0.1875, 0.1875, 0.625, 0.1875, 0.6875, 0.1562, 0.6875, 0.1563, 0.625, 0.1875, 0.125, 0.1875, 0.1875, 0.1562, 0.1875, 0.1562, 0.125, 0.1875, 0.5625, 0.1875, 0.625, 0.1563, 0.625, 0.1562, 0.5625, 0.1875, 0.0625, 0.1875, 0.125, 0.1562, 0.125, 0.1563, 0.0625, 0.1875, 0.5, 0.1875, 0.5625, 0.1562, 0.5625, 0.1562, 0.5, 0.1875, 0.9375, 0.1719, 1.0, 0.1563, 0.9375, 0.1719, 5.96e-08, 0.1875, 0.0625, 0.1563, 0.0625, 0.1875, 0.4375, 0.1875, 0.5, 0.1562, 0.5, 0.1562, 0.4375, 0.1875, 0.875, 0.1875, 0.9375, 0.1563, 0.9375, 0.1562, 0.875, 0.1875, 0.375, 0.1875, 0.4375, 0.1562, 0.4375, 0.1563, 0.375, 0.1875, 0.8125, 0.1875, 0.875, 0.1562, 0.875, 0.1562, 0.8125, 0.1875, 0.3125, 0.1875, 0.375, 0.1563, 0.375, 0.1562, 0.3125, 0.1875, 0.75, 0.1875, 0.8125, 0.1562, 0.8125, 0.1563, 0.75, 0.1563, 0.9375, 0.1406, 1.0, 0.125, 0.9375, 0.1406, 5.96e-08, 0.1563, 0.0625, 0.125, 0.0625, 0.1562, 0.4375, 0.1562, 0.5, 0.125, 0.5, 0.125, 0.4375, 0.1562, 0.875, 0.1563, 0.9375, 0.125, 0.9375, 0.125, 0.875, 0.1563, 0.375, 0.1562, 0.4375, 0.125, 0.4375, 0.125, 0.375, 0.1562, 0.8125, 0.1562, 0.875, 0.125, 0.875, 0.125, 0.8125, 0.1562, 0.3125, 0.1563, 0.375, 0.125, 0.375, 0.125, 0.3125, 0.1563, 0.75, 0.1562, 0.8125, 0.125, 0.8125, 0.125, 0.75, 0.1563, 0.25, 0.1562, 0.3125, 0.125, 0.3125, 0.125, 0.25, 0.1562, 0.6875, 0.1563, 0.75, 0.125, 0.75, 0.125, 0.6875, 0.1562, 0.1875, 0.1563, 0.25, 0.125, 0.25, 0.125, 0.1875, 0.1563, 0.625, 0.1562, 0.6875, 0.125, 0.6875, 0.125, 0.625, 0.1562, 0.125, 0.1562, 0.1875, 0.125, 0.1875, 0.125, 0.125, 0.1562, 0.5625, 0.1563, 0.625, 0.125, 0.625, 0.125, 0.5625, 0.1563, 0.0625, 0.1562, 0.125, 0.125, 0.125, 0.125, 0.0625, 0.1562, 0.5, 0.1562, 0.5625, 0.125, 0.5625, 0.125, 0.5, 0.125, 0.6875, 0.125, 0.75, 0.09375, 0.75, 0.09375, 0.6875, 0.125, 0.1875, 0.125, 0.25, 0.09375, 0.25, 0.09375, 0.1875, 0.125, 0.625, 0.125, 0.6875, 0.09375, 0.6875, 0.09375, 0.625, 0.125, 0.125, 0.125, 0.1875, 0.09375, 0.1875, 0.09375, 0.125, 0.125, 0.5625, 0.125, 0.625, 0.09375, 0.625, 0.09375, 0.5625, 0.125, 0.0625, 0.125, 0.125, 0.09375, 0.125, 0.09375, 0.0625, 0.125, 0.5, 0.125, 0.5625, 0.09375, 0.5625, 0.09375, 0.5, 0.125, 0.9375, 0.1094, 1.0, 0.09375, 0.9375, 0.1094, 5.96e-08, 0.125, 0.0625, 0.09375, 0.0625, 0.125, 0.4375, 0.125, 0.5, 0.09375, 0.5, 0.09375, 0.4375, 0.125, 0.875, 0.125, 0.9375, 0.09375, 0.9375, 0.09375, 0.875, 0.125, 0.375, 0.125, 0.4375, 0.09375, 0.4375, 0.09375, 0.375, 0.125, 0.8125, 0.125, 0.875, 0.09375, 0.875, 0.09375, 0.8125, 0.125, 0.3125, 0.125, 0.375, 0.09375, 0.375, 0.09375, 0.3125, 0.125, 0.75, 0.125, 0.8125, 0.09375, 0.8125, 0.09375, 0.75, 0.125, 0.25, 0.125, 0.3125, 0.09375, 0.3125, 0.09375, 0.25, 0.09375, 0.4375, 0.09375, 0.5, 0.0625, 0.5, 0.0625, 0.4375, 0.09375, 0.875, 0.09375, 0.9375, 0.0625, 0.9375, 0.0625, 0.875, 0.09375, 0.375, 0.09375, 0.4375, 0.0625, 0.4375, 0.0625, 0.375, 0.09375, 0.8125, 0.09375, 0.875, 0.0625, 0.875, 0.0625, 0.8125, 0.09375, 0.3125, 0.09375, 0.375, 0.0625, 0.375, 0.0625, 0.3125, 0.09375, 0.75, 0.09375, 0.8125, 0.0625, 0.8125, 0.0625, 0.75, 0.09375, 0.25, 0.09375, 0.3125, 0.0625, 0.3125, 0.0625, 0.25, 0.09375, 0.6875, 0.09375, 0.75, 0.0625, 0.75, 0.0625, 0.6875, 0.09375, 0.1875, 0.09375, 0.25, 0.0625, 0.25, 0.0625, 0.1875, 0.09375, 0.625, 0.09375, 0.6875, 0.0625, 0.6875, 0.0625, 0.625, 0.09375, 0.125, 0.09375, 0.1875, 0.0625, 0.1875, 0.0625, 0.125, 0.09375, 0.5625, 0.09375, 0.625, 0.0625, 0.625, 0.0625, 0.5625, 0.09375, 0.0625, 0.09375, 0.125, 0.0625, 0.125, 0.0625, 0.0625, 0.09375, 0.5, 0.09375, 0.5625, 0.0625, 0.5625, 0.0625, 0.5, 0.09375, 0.9375, 0.07812, 1.0, 0.0625, 0.9375, 0.07812, 5.96e-08, 0.09375, 0.0625, 0.0625, 0.0625, 0.0625, 0.1875, 0.0625, 0.25, 0.03125, 0.25, 0.03125, 0.1875, 0.0625, 0.625, 0.0625, 0.6875, 0.03125, 0.6875, 0.03125, 0.625, 0.0625, 0.125, 0.0625, 0.1875, 0.03125, 0.1875, 0.03125, 0.125, 0.0625, 0.5625, 0.0625, 0.625, 0.03125, 0.625, 0.03125, 0.5625, 0.0625, 0.0625, 0.0625, 0.125, 0.03125, 0.125, 0.03125, 0.0625, 0.0625, 0.5, 0.0625, 0.5625, 0.03125, 0.5625, 0.03125, 0.5, 0.0625, 0.9375, 0.04687, 1.0, 0.03125, 0.9375, 0.04687, 5.96e-08, 0.0625, 0.0625, 0.03125, 0.0625, 0.0625, 0.4375, 0.0625, 0.5, 0.03125, 0.5, 0.03125, 0.4375, 0.0625, 0.875, 0.0625, 0.9375, 0.03125, 0.9375, 0.03125, 0.875, 0.0625, 0.375, 0.0625, 0.4375, 0.03125, 0.4375, 0.03125, 0.375, 0.0625, 0.8125, 0.0625, 0.875, 0.03125, 0.875, 0.03125, 0.8125, 0.0625, 0.3125, 0.0625, 0.375, 0.03125, 0.375, 0.03125, 0.3125, 0.0625, 0.75, 0.0625, 0.8125, 0.03125, 0.8125, 0.03125, 0.75, 0.0625, 0.25, 0.0625, 0.3125, 0.03125, 0.3125, 0.03125, 0.25, 0.0625, 0.6875, 0.0625, 0.75, 0.03125, 0.75, 0.03125, 0.6875, 0.03125, 0.375, 0.03125, 0.4375, 0.0, 0.4375, 0.0, 0.375, 0.03125, 0.8125, 0.03125, 0.875, 0.0, 0.875, 0.0, 0.8125, 0.03125, 0.3125, 0.03125, 0.375, 0.0, 0.375, 0.0, 0.3125, 0.03125, 0.75, 0.03125, 0.8125, 0.0, 0.8125, 0.0, 0.75, 0.03125, 0.25, 0.03125, 0.3125, 0.0, 0.3125, 0.0, 0.25, 0.03125, 0.6875, 0.03125, 0.75, 0.0, 0.75, 0.0, 0.6875, 0.03125, 0.1875, 0.03125, 0.25, 0.0, 0.25, 0.0, 0.1875, 0.03125, 0.625, 0.03125, 0.6875, 0.0, 0.6875, 0.0, 0.625, 0.03125, 0.125, 0.03125, 0.1875, 0.0, 0.1875, 0.0, 0.125, 0.03125, 0.5625, 0.03125, 0.625, 0.0, 0.625, 0.0, 0.5625, 0.03125, 0.0625, 0.03125, 0.125, 0.0, 0.125, 0.0, 0.0625, 0.03125, 0.5, 0.03125, 0.5625, 0.0, 0.5625, 0.0, 0.5, 0.03125, 0.9375, 0.01562, 1.0, 0.0, 0.9375, 0.01562, 5.96e-08, 0.03125, 0.0625, 0.0, 0.0625, 0.03125, 0.4375, 0.03125, 0.5, 0.0, 0.5, 0.0, 0.4375, 0.03125, 0.875, 0.03125, 0.9375, 0.0, 0.9375, 0.0, 0.875, 1.0, 0.125, 1.0, 0.1875, 0.9687, 0.1875, 0.9687, 0.125, 1.0, 0.5625, 1.0, 0.625, 0.9688, 0.625, 0.9687, 0.5625, 1.0, 0.0625, 1.0, 0.125, 0.9687, 0.125, 0.9688, 0.0625, 1.0, 0.5, 1.0, 0.5625, 0.9687, 0.5625, 0.9687, 0.5, 1.0, 0.9375, 0.9844, 1.0, 0.9688, 0.9375, 0.9844, 5.96e-08, 1.0, 0.0625, 0.9688, 0.0625, 1.0, 0.4375, 1.0, 0.5, 0.9687, 0.5, 0.9687, 0.4375, 1.0, 0.875, 1.0, 0.9375, 0.9688, 0.9375, 0.9687, 0.875, 1.0, 0.375, 1.0, 0.4375, 0.9687, 0.4375, 0.9688, 0.375, 1.0, 0.8125, 1.0, 0.875, 0.9687, 0.875, 0.9687, 0.8125, 1.0, 0.3125, 1.0, 0.375, 0.9688, 0.375, 0.9687, 0.3125, 1.0, 0.75, 1.0, 0.8125, 0.9687, 0.8125, 0.9688, 0.75, 1.0, 0.25, 1.0, 0.3125, 0.9687, 0.3125, 0.9688, 0.25, 1.0, 0.6875, 1.0, 0.75, 0.9688, 0.75, 0.9687, 0.6875, 1.0, 0.1875, 1.0, 0.25, 0.9688, 0.25, 0.9687, 0.1875, 1.0, 0.625, 1.0, 0.6875, 0.9687, 0.6875, 0.9688, 0.625, 0.9687, 0.8125, 0.9687, 0.875, 0.9375, 0.875, 0.9375, 0.8125, 0.9687, 0.3125, 0.9688, 0.375, 0.9375, 0.375, 0.9375, 0.3125, 0.9688, 0.75, 0.9687, 0.8125, 0.9375, 0.8125, 0.9375, 0.75, 0.9688, 0.25, 0.9687, 0.3125, 0.9375, 0.3125, 0.9375, 0.25, 0.9687, 0.6875, 0.9688, 0.75, 0.9375, 0.75, 0.9375, 0.6875, 0.9687, 0.1875, 0.9688, 0.25, 0.9375, 0.25, 0.9375, 0.1875, 0.9688, 0.625, 0.9687, 0.6875, 0.9375, 0.6875, 0.9375, 0.625, 0.9687, 0.125, 0.9687, 0.1875, 0.9375, 0.1875, 0.9375, 0.125, 0.9687, 0.5625, 0.9688, 0.625, 0.9375, 0.625, 0.9375, 0.5625, 0.9688, 0.0625, 0.9687, 0.125, 0.9375, 0.125, 0.9375, 0.0625, 0.9687, 0.5, 0.9687, 0.5625, 0.9375, 0.5625, 0.9375, 0.5, 0.9688, 0.9375, 0.9531, 1.0, 0.9375, 0.9375, 0.9531, 5.96e-08, 0.9688, 0.0625, 0.9375, 0.0625, 0.9687, 0.4375, 0.9687, 0.5, 0.9375, 0.5, 0.9375, 0.4375, 0.9687, 0.875, 0.9688, 0.9375, 0.9375, 0.9375, 0.9375, 0.875, 0.9688, 0.375, 0.9687, 0.4375, 0.9375, 0.4375, 0.9375, 0.375, 0.9375, 0.5625, 0.9375, 0.625, 0.9062, 0.625, 0.9062, 0.5625, 0.9375, 0.0625, 0.9375, 0.125, 0.9062, 0.125, 0.9062, 0.0625, 0.9375, 0.5, 0.9375, 0.5625, 0.9062, 0.5625, 0.9062, 0.5, 0.9375, 0.9375, 0.9219, 1.0, 0.9062, 0.9375, 0.9219, 5.96e-08, 0.9375, 0.0625, 0.9062, 0.0625, 0.9375, 0.4375, 0.9375, 0.5, 0.9062, 0.5, 0.9062, 0.4375, 0.9375, 0.875, 0.9375, 0.9375, 0.9062, 0.9375, 0.9062, 0.875, 0.9375, 0.375, 0.9375, 0.4375, 0.9062, 0.4375, 0.9062, 0.375, 0.9375, 0.8125, 0.9375, 0.875, 0.9062, 0.875, 0.9062, 0.8125, 0.9375, 0.3125, 0.9375, 0.375, 0.9062, 0.375, 0.9062, 0.3125, 0.9375, 0.75, 0.9375, 0.8125, 0.9062, 0.8125, 0.9062, 0.75, 0.9375, 0.25, 0.9375, 0.3125, 0.9062, 0.3125, 0.9062, 0.25, 0.9375, 0.6875, 0.9375, 0.75, 0.9062, 0.75, 0.9062, 0.6875, 0.9375, 0.1875, 0.9375, 0.25, 0.9062, 0.25, 0.9062, 0.1875, 0.9375, 0.625, 0.9375, 0.6875, 0.9062, 0.6875, 0.9062, 0.625, 0.9375, 0.125, 0.9375, 0.1875, 0.9062, 0.1875, 0.9062, 0.125, 0.9062, 0.3125, 0.9062, 0.375, 0.875, 0.375, 0.875, 0.3125, 0.9062, 0.75, 0.9062, 0.8125, 0.875, 0.8125, 0.875, 0.75, 0.9062, 0.25, 0.9062, 0.3125, 0.875, 0.3125, 0.875, 0.25, 0.9062, 0.6875, 0.9062, 0.75, 0.875, 0.75, 0.875, 0.6875, 0.9062, 0.1875, 0.9062, 0.25, 0.875, 0.25, 0.875, 0.1875, 0.9062, 0.625, 0.9062, 0.6875, 0.875, 0.6875, 0.875, 0.625, 0.9062, 0.125, 0.9062, 0.1875, 0.875, 0.1875, 0.875, 0.125, 0.9062, 0.5625, 0.9062, 0.625, 0.875, 0.625, 0.875, 0.5625, 0.9062, 0.0625, 0.9062, 0.125, 0.875, 0.125, 0.875, 0.0625, 0.9062, 0.5, 0.9062, 0.5625, 0.875, 0.5625, 0.875, 0.5, 0.9062, 0.9375, 0.8906, 1.0, 0.875, 0.9375, 0.8906, 5.96e-08, 0.9062, 0.0625, 0.875, 0.0625, 0.9062, 0.4375, 0.9062, 0.5, 0.875, 0.5, 0.875, 0.4375, 0.9062, 0.875, 0.9062, 0.9375, 0.875, 0.9375, 0.875, 0.875, 0.9062, 0.375, 0.9062, 0.4375, 0.875, 0.4375, 0.875, 0.375, 0.9062, 0.8125, 0.9062, 0.875, 0.875, 0.875, 0.875, 0.8125, 0.875, 0.0625, 0.875, 0.125, 0.8438, 0.125, 0.8438, 0.0625, 0.875, 0.5, 0.875, 0.5625, 0.8437, 0.5625, 0.8437, 0.5, 0.875, 0.9375, 0.8594, 1.0, 0.8438, 0.9375, 0.8594, 5.96e-08, 0.875, 0.0625, 0.8438, 0.0625, 0.875, 0.4375, 0.875, 0.5, 0.8437, 0.5, 0.8437, 0.4375, 0.875, 0.875, 0.875, 0.9375, 0.8438, 0.9375, 0.8438, 0.875, 0.875, 0.375, 0.875, 0.4375, 0.8437, 0.4375, 0.8438, 0.375, 0.875, 0.8125, 0.875, 0.875, 0.8438, 0.875, 0.8437, 0.8125, 0.875, 0.3125, 0.875, 0.375, 0.8438, 0.375, 0.8437, 0.3125, 0.875, 0.75, 0.875, 0.8125, 0.8437, 0.8125, 0.8438, 0.75, 0.875, 0.25, 0.875, 0.3125, 0.8437, 0.3125, 0.8438, 0.25, 0.875, 0.6875, 0.875, 0.75, 0.8438, 0.75, 0.8437, 0.6875, 0.875, 0.1875, 0.875, 0.25, 0.8438, 0.25, 0.8437, 0.1875, 0.875, 0.625, 0.875, 0.6875, 0.8437, 0.6875, 0.8438, 0.625, 0.875, 0.125, 0.875, 0.1875, 0.8437, 0.1875, 0.8438, 0.125, 0.875, 0.5625, 0.875, 0.625, 0.8438, 0.625, 0.8437, 0.5625, 0.8438, 0.75, 0.8437, 0.8125, 0.8125, 0.8125, 0.8125, 0.75, 0.8438, 0.25, 0.8437, 0.3125, 0.8125, 0.3125, 0.8125, 0.25, 0.8437, 0.6875, 0.8438, 0.75, 0.8125, 0.75, 0.8125, 0.6875, 0.8437, 0.1875, 0.8438, 0.25, 0.8125, 0.25, 0.8125, 0.1875, 0.8438, 0.625, 0.8437, 0.6875, 0.8125, 0.6875, 0.8125, 0.625, 0.8438, 0.125, 0.8437, 0.1875, 0.8125, 0.1875, 0.8125, 0.125, 0.8437, 0.5625, 0.8438, 0.625, 0.8125, 0.625, 0.8125, 0.5625, 0.8438, 0.0625, 0.8438, 0.125, 0.8125, 0.125, 0.8125, 0.0625, 0.8437, 0.5, 0.8437, 0.5625, 0.8125, 0.5625, 0.8125, 0.5, 0.8438, 0.9375, 0.8281, 1.0, 0.8125, 0.9375, 0.8281, 5.96e-08, 0.8438, 0.0625, 0.8125, 0.0625, 0.8437, 0.4375, 0.8437, 0.5, 0.8125, 0.5, 0.8125, 0.4375, 0.8438, 0.875, 0.8438, 0.9375, 0.8125, 0.9375, 0.8125, 0.875, 0.8438, 0.375, 0.8437, 0.4375, 0.8125, 0.4375, 0.8125, 0.375, 0.8437, 0.8125, 0.8438, 0.875, 0.8125, 0.875, 0.8125, 0.8125, 0.8437, 0.3125, 0.8438, 0.375, 0.8125, 0.375, 0.8125, 0.3125, 0.8125, 0.5, 0.8125, 0.5625, 0.7812, 0.5625, 0.7812, 0.5, 0.8125, 0.9375, 0.7969, 1.0, 0.7812, 0.9375, 0.7969, 5.96e-08, 0.8125, 0.0625, 0.7812, 0.0625, 0.8125, 0.4375, 0.8125, 0.5, 0.7812, 0.5, 0.7812, 0.4375, 0.8125, 0.875, 0.8125, 0.9375, 0.7812, 0.9375, 0.7812, 0.875, 0.8125, 0.375, 0.8125, 0.4375, 0.7812, 0.4375, 0.7812, 0.375, 0.8125, 0.8125, 0.8125, 0.875, 0.7812, 0.875, 0.7812, 0.8125, 0.8125, 0.3125, 0.8125, 0.375, 0.7812, 0.375, 0.7812, 0.3125, 0.8125, 0.75, 0.8125, 0.8125, 0.7812, 0.8125, 0.7812, 0.75, 0.8125, 0.25, 0.8125, 0.3125, 0.7812, 0.3125, 0.7812, 0.25, 0.8125, 0.6875, 0.8125, 0.75, 0.7812, 0.75, 0.7812, 0.6875, 0.8125, 0.1875, 0.8125, 0.25, 0.7812, 0.25, 0.7812, 0.1875, 0.8125, 0.625, 0.8125, 0.6875, 0.7812, 0.6875, 0.7812, 0.625, 0.8125, 0.125, 0.8125, 0.1875, 0.7812, 0.1875, 0.7812, 0.125, 0.8125, 0.5625, 0.8125, 0.625, 0.7812, 0.625, 0.7812, 0.5625, 0.8125, 0.0625, 0.8125, 0.125, 0.7812, 0.125, 0.7812, 0.0625, 0.7812, 0.25, 0.7812, 0.3125, 0.75, 0.3125, 0.75, 0.25, 0.7812, 0.6875, 0.7812, 0.75, 0.75, 0.75, 0.75, 0.6875, 0.7812, 0.1875, 0.7812, 0.25, 0.75, 0.25, 0.75, 0.1875, 0.7812, 0.625, 0.7812, 0.6875, 0.75, 0.6875, 0.75, 0.625, 0.7812, 0.125, 0.7812, 0.1875, 0.75, 0.1875, 0.75, 0.125, 0.7812, 0.5625, 0.7812, 0.625, 0.75, 0.625, 0.75, 0.5625, 0.7812, 0.0625, 0.7812, 0.125, 0.75, 0.125, 0.75, 0.0625, 0.7812, 0.5, 0.7812, 0.5625, 0.75, 0.5625, 0.75, 0.5, 0.7812, 0.9375, 0.7656, 1.0, 0.75, 0.9375, 0.7656, 5.96e-08, 0.7812, 0.0625, 0.75, 0.0625, 0.7812, 0.4375, 0.7812, 0.5, 0.75, 0.5, 0.75, 0.4375, 0.7812, 0.875, 0.7812, 0.9375, 0.75, 0.9375, 0.75, 0.875, 0.7812, 0.375, 0.7812, 0.4375, 0.75, 0.4375, 0.75, 0.375, 0.7812, 0.8125, 0.7812, 0.875, 0.75, 0.875, 0.75, 0.8125, 0.7812, 0.3125, 0.7812, 0.375, 0.75, 0.375, 0.75, 0.3125, 0.7812, 0.75, 0.7812, 0.8125, 0.75, 0.8125, 0.75, 0.75])
me_sphere.update()
arm_armature = bpy.data.armatures.new('Armature')  # bones are not reproduced

# ---- objects
ob_cube = bpy.data.objects.new('Cube', me_cube)
ob_cube_001 = bpy.data.objects.new('Cube.001', me_cube_001)
ob_sphere = bpy.data.objects.new('Sphere', me_sphere)
ob_armature = bpy.data.objects.new('Armature', arm_armature)

# ---- transforms, parenting, visibility, modifiers, constraints
ob_cube.parent = ob_armature
ob_cube.matrix_parent_inverse = Matrix(((0.2093, -0.0, -0.0, -0.0), (-0.0, 0.2093, 0.0, 0.5838), (-0.0, -0.0, 0.2093, -1.741), (-0.0, 0.0, -0.0, 1.0)))
ob_cube.location = (0.0, -4.537, 9.276)
ob_cube.lock_rotations_4d = False
ob_cube.empty_display_type = 'ARROWS'
ob_cube.lineart.crease_threshold = 0.0
_vg = ob_cube.vertex_groups.new(name='Chest')
for _i, _w in zip([0, 2, 3, 6, 7, 8, 9, 12, 13, 16, 22, 23, 24, 27, 28, 29, 31, 32, 76, 110, 112, 113, 116, 117, 118, 119, 122, 123, 126, 157], [0.00813, 0.1028, 0.04143, 0.3335, 0.1105, 0.4648, 0.1046, 0.004588, 0.05293, 0.05344, 0.1123, 0.2637, 0.01778, 0.1061, 0.4544, 0.04382, 0.5208, 0.1223, 0.05611, 0.00813, 0.1028, 0.04143, 0.3335, 0.1105, 0.4648, 0.1046, 0.004588, 0.05293, 0.05344, 0.05611]): _vg.add([_i], _w, 'REPLACE')
_vg = ob_cube.vertex_groups.new(name='Neck1')
for _i, _w in zip([2, 6, 7, 8, 9, 16, 22, 23, 27, 28, 31, 32, 33, 76, 106, 107, 108, 109, 112, 116, 117, 118, 119, 126, 157, 185, 186], [0.6364, 0.4632, 0.08869, 0.1509, 0.01862, 0.695, 0.588, 0.009472, 0.7666, 0.1629, 0.1745, 0.03149, 0.4965, 0.1102, 0.1135, 0.1026, 0.05091, 0.1457, 0.6364, 0.4632, 0.08869, 0.1509, 0.01862, 0.695, 0.1102, 0.1026, 0.1457]): _vg.add([_i], _w, 'REPLACE')
_vg = ob_cube.vertex_groups.new(name='Neck3')
for _i, _w in zip([17, 18, 19, 20, 22, 34, 35, 36, 37, 106, 107, 108, 109, 127, 128, 129, 130, 185, 186], [0.04205, 0.01897, 0.8398, 0.8639, 0.003451, 0.03147, 0.005587, 0.8926, 0.8664, 0.1009, 0.1083, 0.08832, 0.08589, 0.04205, 0.01897, 0.8398, 0.8639, 0.1083, 0.08589]): _vg.add([_i], _w, 'REPLACE')
_vg = ob_cube.vertex_groups.new(name='Neck5')
_vg = ob_cube.vertex_groups.new(name='Neck4')
for _i, _w in zip([41, 42, 43, 44, 45, 92, 93, 94, 95, 133, 134, 173, 174], [0.002671, 0.9645, 0.9582, 0.9592, 0.9648, 0.04579, 0.05248, 0.0545, 0.05865, 0.9645, 0.9582, 0.04579, 0.05248]): _vg.add([_i], _w, 'REPLACE')
_vg = ob_cube.vertex_groups.new(name='Neck2')
for _i, _w in zip([2, 6, 8, 16, 19, 20, 22, 27, 31, 33, 36, 37, 106, 107, 108, 109, 112, 116, 118, 126, 129, 130, 185, 186], [0.11, 0.003911, 0.0125, 0.1933, 0.08957, 0.06742, 0.2009, 0.05639, 0.05344, 0.4777, 0.0466, 0.06958, 0.7471, 0.7676, 0.8516, 0.7239, 0.11, 0.003911, 0.0125, 0.1933, 0.08957, 0.06742, 0.7676, 0.7239]): _vg.add([_i], _w, 'REPLACE')
_vg = ob_cube.vertex_groups.new(name='Neck4.002')
for _i, _w in zip([17, 18, 19, 20, 34, 35, 36, 37, 38, 39, 40, 127, 128, 129, 130, 131, 132], [0.9146, 0.9261, 0.05082, 0.05748, 0.9235, 0.9327, 0.05288, 0.04777, 0.003271, 0.01534, 0.01028, 0.9146, 0.9261, 0.05082, 0.05748, 0.003271, 0.01534]): _vg.add([_i], _w, 'REPLACE')
_vg = ob_cube.vertex_groups.new(name='Neck6')
for _i, _w in zip([17, 18, 34, 35, 38, 39, 40, 41, 127, 128, 131, 132], [0.01731, 0.02128, 0.0119, 0.02327, 0.9482, 0.942, 0.9458, 0.9486, 0.01731, 0.02128, 0.9482, 0.942]): _vg.add([_i], _w, 'REPLACE')
_vg = ob_cube.vertex_groups.new(name='Neck4.001')
for _i, _w in zip([92, 93, 94, 95, 173, 174], [0.9512, 0.9464, 0.9442, 0.9402, 0.9512, 0.9464]): _vg.add([_i], _w, 'REPLACE')
_vg = ob_cube.vertex_groups.new(name='Spine')
for _i, _w in zip([0, 3, 5, 8, 9, 10, 11, 12, 21, 22, 23, 24, 25, 28, 29, 30, 31, 32, 81, 110, 113, 115, 118, 119, 120, 121, 122, 162], [0.539, 0.02776, 0.06407, 0.1122, 0.5594, 0.05313, 0.07156, 0.1046, 0.03393, 0.007313, 0.2301, 0.6469, 0.1056, 0.03285, 0.301, 0.3052, 0.1415, 0.6606, 0.05515, 0.539, 0.02776, 0.06407, 0.1122, 0.5594, 0.05313, 0.07156, 0.1046, 0.05515]): _vg.add([_i], _w, 'REPLACE')
_vg = ob_cube.vertex_groups.new(name='Tail1')
for _i, _w in zip([0, 1, 4, 5, 9, 10, 21, 24, 25, 26, 30, 32, 54, 55, 57, 81, 110, 111, 114, 115, 119, 120, 139, 162], [0.1484, 0.05416, 0.08594, 0.6137, 0.0346, 0.02017, 0.4307, 0.1731, 0.7156, 0.5767, 0.07096, 0.04554, 0.01818, 0.01584, 0.02898, 0.06772, 0.1484, 0.05416, 0.08594, 0.6137, 0.0346, 0.02017, 0.01584, 0.06772]): _vg.add([_i], _w, 'REPLACE')
_vg = ob_cube.vertex_groups.new(name='Tail2')
for _i, _w in zip([4, 5, 21, 25, 26, 54, 55, 56, 57, 114, 115, 139, 140], [0.05558, 0.09105, 0.03635, 0.1003, 0.1283, 0.9269, 0.9151, 0.8972, 0.9131, 0.05558, 0.09105, 0.9151, 0.8972]): _vg.add([_i], _w, 'REPLACE')
_vg = ob_cube.vertex_groups.new(name='Tail3')
for _i, _w in zip([50, 51, 52, 53, 54, 55, 56, 57, 137, 138, 139, 140], [0.9743, 0.9632, 0.9674, 0.9683, 0.003701, 0.01106, 0.01492, 0.01061, 0.9632, 0.9674, 0.01106, 0.01492]): _vg.add([_i], _w, 'REPLACE')
_vg = ob_cube.vertex_groups.new(name='Tail1.003')
for _i, _w in zip([46, 47, 58, 59, 60, 61, 135, 136, 141, 142], [0.02875, 0.009279, 0.976, 0.9832, 0.9797, 0.9788, 0.02875, 0.009279, 0.976, 0.9788]): _vg.add([_i], _w, 'REPLACE')
_vg = ob_cube.vertex_groups.new(name='Tail1.004')
for _i, _w in zip([46, 47, 48, 49, 135, 136], [0.9601, 0.9701, 1.04, 1.01, 0.9601, 0.9701]): _vg.add([_i], _w, 'REPLACE')
_vg = ob_cube.vertex_groups.new(name='Arm_R')
for _i, _w in zip([3, 11, 23, 27, 28, 29, 30, 31, 112, 113, 116, 117, 118, 119, 120, 121, 122, 123, 124, 125, 126, 147, 148, 149, 150, 151, 152, 153, 154, 156, 157], [0.01755, 0.04751, 0.2008, 0.01097, 0.1546, 0.2261, 0.06047, 0.01442, 0.1062, 0.7488, 0.158, 0.7343, 0.1759, 0.06422, 0.03147, 0.6394, 0.174, 0.8276, 0.9122, 0.1924, 0.01187, 0.06405, 0.06012, 0.05947, 0.04673, 0.868, 0.9237, 0.9351, 0.05729, 0.9691, 0.7998]): _vg.add([_i], _w, 'REPLACE')
_vg = ob_cube.vertex_groups.new(name='Forearm_R')
for _i, _w in zip([23, 29, 113, 121, 143, 144, 145, 146, 147, 148, 149, 150, 151, 152, 153, 154, 155, 175, 176, 177, 178, 179], [0.001802, 0.02592, 0.1006, 0.1114, 0.8115, 0.2348, 0.9374, 0.9363, 0.9323, 0.9157, 0.8931, 0.9294, 0.08218, 0.05912, 0.0591, 0.9221, 0.7558, 0.1336, 0.0004662, 0.5185, 0.5199, 0.191]): _vg.add([_i], _w, 'REPLACE')
_vg = ob_cube.vertex_groups.new(name='Foot_R')
for _i, _w in zip([143, 144, 145, 146, 149, 155, 175, 176, 177, 178, 179], [0.1832, 0.7607, 0.05546, 0.05572, 0.03751, 0.2381, 0.8657, 0.9745, 0.4805, 0.4794, 0.8082]): _vg.add([_i], _w, 'REPLACE')
_vg = ob_cube.vertex_groups.new(name='Arm_L')
for _i, _w in zip([2, 3, 6, 7, 8, 9, 10, 11, 12, 13, 14, 15, 16, 23, 27, 28, 29, 30, 31, 66, 67, 68, 69, 70, 71, 72, 73, 75, 76, 113, 121], [0.1062, 0.7488, 0.158, 0.7343, 0.1759, 0.06422, 0.03147, 0.6394, 0.174, 0.8276, 0.9122, 0.1924, 0.01187, 0.2008, 0.01097, 0.1546, 0.2261, 0.06047, 0.01442, 0.06405, 0.06012, 0.05947, 0.04673, 0.868, 0.9237, 0.9351, 0.0573, 0.9691, 0.7998, 0.01755, 0.04751]): _vg.add([_i], _w, 'REPLACE')
_vg = ob_cube.vertex_groups.new(name='Forearm_L')
for _i, _w in zip([3, 11, 23, 29, 62, 63, 64, 65, 66, 67, 68, 69, 70, 71, 72, 73, 74, 96, 98, 99, 100], [0.1006, 0.1114, 0.001802, 0.02592, 0.8116, 0.2342, 0.9369, 0.9363, 0.9322, 0.9157, 0.8931, 0.9294, 0.08218, 0.05912, 0.05911, 0.9223, 0.7585, 0.136, 0.5201, 0.5201, 0.2052]): _vg.add([_i], _w, 'REPLACE')
_vg = ob_cube.vertex_groups.new(name='Foot_L')
for _i, _w in zip([62, 63, 64, 65, 68, 74, 96, 97, 98, 99, 100], [0.1831, 0.7613, 0.05597, 0.05575, 0.03748, 0.2354, 0.8633, 0.9868, 0.4789, 0.4793, 0.7939]): _vg.add([_i], _w, 'REPLACE')
_vg = ob_cube.vertex_groups.new(name='Arm_R.001')
for _i, _w in zip([10, 21, 24, 25, 26, 29, 30, 32, 110, 111, 114, 115, 118, 119, 120, 121, 122, 123, 124, 125, 140, 162, 164, 165, 166, 167, 168, 169, 170, 171, 172], [0.03606, 0.2048, 0.04253, 0.01383, 0.1286, 0.04479, 0.2098, 0.02435, 0.2164, 0.8059, 0.8275, 0.2111, 0.03062, 0.1656, 0.7154, 0.07013, 0.6523, 0.06584, 0.06259, 0.7532, 0.03926, 0.8388, 0.9721, 0.06651, 0.07414, 0.0405, 0.05119, 0.06059, 0.8889, 0.9222, 0.9389]): _vg.add([_i], _w, 'REPLACE')
_vg = ob_cube.vertex_groups.new(name='Forearm_R.001')
for _i, _w in zip([111, 120, 158, 159, 160, 161, 163, 165, 166, 167, 168, 169, 170, 171, 172, 180, 181, 182, 184], [0.08313, 0.0707, 0.9335, 0.8977, 0.2132, 0.181, 0.7494, 0.8648, 0.8544, 0.9486, 0.9324, 0.9144, 0.0644, 0.06195, 0.05378, 0.5176, 0.5014, 0.1009, 0.2158]): _vg.add([_i], _w, 'REPLACE')
_vg = ob_cube.vertex_groups.new(name='Foot_R.001')
for _i, _w in zip([158, 159, 160, 161, 163, 165, 166, 180, 181, 182, 183, 184], [0.06254, 0.09728, 0.7776, 0.8114, 0.2433, 0.05452, 0.06661, 0.4819, 0.4978, 0.8974, 0.9752, 0.7826]): _vg.add([_i], _w, 'REPLACE')
_vg = ob_cube.vertex_groups.new(name='Arm_L.001')
for _i, _w in zip([0, 1, 4, 5, 8, 9, 10, 11, 12, 13, 14, 15, 21, 24, 25, 26, 29, 30, 32, 56, 81, 83, 84, 85, 86, 87, 88, 89, 90, 91, 120], [0.2164, 0.8059, 0.8275, 0.2111, 0.03062, 0.1656, 0.7154, 0.07013, 0.6523, 0.06584, 0.06259, 0.7532, 0.2048, 0.04253, 0.01383, 0.1286, 0.04479, 0.2098, 0.02435, 0.03926, 0.8388, 0.9721, 0.06651, 0.07414, 0.0405, 0.05119, 0.06059, 0.8889, 0.9222, 0.9389, 0.03606]): _vg.add([_i], _w, 'REPLACE')
_vg = ob_cube.vertex_groups.new(name='Forearm_L.001')
for _i, _w in zip([1, 10, 77, 78, 79, 80, 82, 84, 85, 86, 87, 88, 89, 90, 91, 101, 102, 103, 105], [0.08313, 0.0707, 0.9334, 0.8977, 0.2131, 0.1798, 0.7519, 0.8648, 0.8543, 0.9486, 0.9324, 0.9145, 0.06439, 0.06195, 0.05378, 0.519, 0.5015, 0.1017, 0.2295]): _vg.add([_i], _w, 'REPLACE')
_vg = ob_cube.vertex_groups.new(name='Foot_L.001')
for _i, _w in zip([77, 78, 79, 80, 82, 84, 85, 101, 102, 103, 104, 105], [0.06262, 0.09727, 0.7777, 0.8127, 0.2408, 0.05453, 0.06666, 0.4805, 0.4977, 0.8966, 0.9885, 0.7687]): _vg.add([_i], _w, 'REPLACE')
_m = ob_cube.modifiers.new('Armature', 'ARMATURE')
_m.object = ob_armature
_m = ob_cube.modifiers.new('Subdivision', 'SUBSURF')
_m.levels = 2
ob_cube_001.location = (0.0, -10.86, 26.67)
ob_cube_001.lock_rotations_4d = False
ob_cube_001.empty_display_type = 'ARROWS'
ob_cube_001.lineart.crease_threshold = 0.0
_m = ob_cube_001.modifiers.new('Subdivision', 'SUBSURF')
_m.levels = 2
_m = ob_cube_001.modifiers.new('Mirror', 'MIRROR')
_m.use_clip = True
ob_sphere.location = (-0.6899, -11.83, 29.24)
_m = ob_sphere.modifiers.new('Mirror', 'MIRROR')
_m.mirror_object = ob_cube_001
ob_armature.location = (0.0, -2.79, 8.322)
ob_armature.scale = (4.779, 4.779, 4.779)
ob_armature.show_in_front = True

# ---- collection membership
col_collection.objects.link(ob_cube)
col_collection.objects.link(ob_cube_001)
col_collection.objects.link(ob_sphere)
col_collection.objects.link(ob_armature)

# ---- scene / render settings (as saved in the file)
scene.frame_start = 1; scene.frame_end = 250; scene.frame_set(1)
scene.render.engine = 'BLENDER_EEVEE_NEXT'
scene.render.bake_bias = 0.0
scene.render.bake_samples = 0
scene.cycles.sampling_pattern = 'TABULATED_SOBOL'
scene.eevee.use_volume_custom_range = False
bpy.context.view_layer.update()

# ---- added for rendering (the .blend has no active camera and no usable light): camera, sun
cam_auto = bpy.data.cameras.new('AutoCamera')
cam_auto.lens = 50.0
cam_auto.sensor_width = 36.0
cam_auto.clip_end = 1000.0
ob_auto_camera = bpy.data.objects.new('AutoCamera', cam_auto)
scene.collection.objects.link(ob_auto_camera)
ob_auto_camera.location = (44.2504, -51.7891, 50.0949)
ob_auto_camera.rotation_euler = (1.09748, -7.21219e-08, 0.694738)
scene.camera = ob_auto_camera
light_auto_sun = bpy.data.lights.new('AutoSun', 'SUN')
light_auto_sun.energy = 3.0
light_auto_sun.angle = 0.0523599
ob_auto_sun = bpy.data.objects.new('AutoSun', light_auto_sun)
scene.collection.objects.link(ob_auto_sun)
ob_auto_sun.rotation_euler = (0.872665, 0.174533, 0.523599)
bpy.context.view_layer.update()
